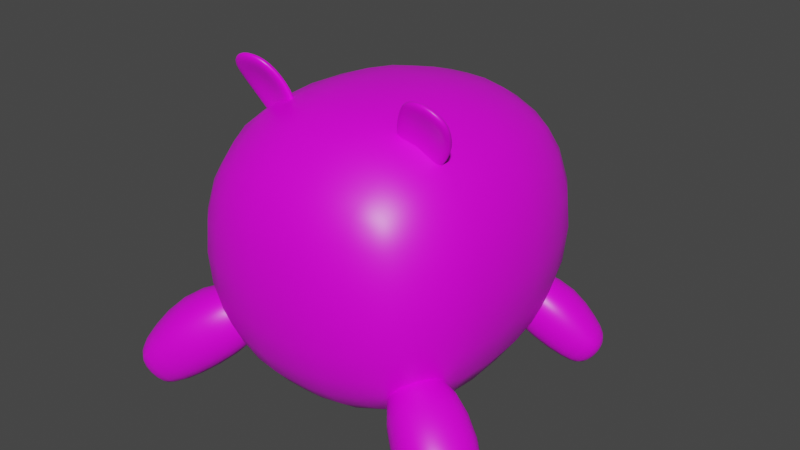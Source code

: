 # Source: Sloth_Plushie.blend  (saved by Blender 3.0.42; exported with 4.5.12 LTS)
import bpy
from mathutils import Matrix  # noqa: F401  (used for matrix-valued properties, if any)

bpy.ops.wm.read_factory_settings(use_empty=True)
scene = bpy.context.scene
scene.name = 'Scene'

# ---- collections
col_collection = bpy.data.collections.new('Collection'); scene.collection.children.link(col_collection)

# ---- images (referenced by path relative to the original .blend; pixels are not part of the script)
import os
ASSET_DIR = os.environ.get("B2B_ASSET_DIR", "")  # directory of the original .blend (textures are referenced by path, not embedded)
HERE = os.path.dirname(os.path.abspath(__file__))  # packed textures are extracted next to this script under _unpacked/

def load_image(name, relpath, width, height, colorspace="sRGB"):
    """Load a texture the original file referenced (path relative to the .blend, or extracted next to this script)."""
    p = next((c for c in (os.path.join(HERE, relpath), os.path.join(ASSET_DIR, relpath)) if relpath and os.path.exists(c)), "")
    if p:
        img = bpy.data.images.load(p, check_existing=True)
        img.name = name
    else:  # same state as the original file: an image datablock whose file is absent (Cycles renders it pink)
        img = bpy.data.images.new(name, width, height)
        img.source = "FILE"
        img.filepath = "//" + (relpath or name)
    img.colorspace_settings.name = colorspace
    return img
img_sloth_plushie_diffuse = load_image('Sloth Plushie Diffuse', 'Sloth Plushie Diffuse.png', 1024, 1024, 'sRGB')

# ---- materials (node trees are filled in below, after node groups)
mat_material = bpy.data.materials.new('Material')
mat_material.alpha_threshold = 0.0
mat_material.use_transparent_shadow = False
mat_material.line_color = (0.0, 0.0, 0.0, 1.0)

# ---- material node trees
mat_material.use_nodes = True; mat_material.node_tree.nodes.clear()
_N = mat_material.node_tree.nodes; _L = mat_material.node_tree.links
n0 = _N.new('ShaderNodeOutputMaterial'); n0.name = 'Material Output'; n0.location = (300, 300)
n1 = _N.new('ShaderNodeBsdfPrincipled'); n1.name = 'Principled BSDF'; n1.location = (10, 300)
n1.distribution = 'GGX'
n1.subsurface_method = 'RANDOM_WALK_SKIN'
n1.inputs[2].default_value = 0.4
n1.inputs[3].default_value = 1.45
n1.inputs[27].default_value = (0.0, 0.0, 0.0, 1.0)
n1.inputs[28].default_value = 1.0
n2 = _N.new('ShaderNodeTexImage'); n2.name = 'Image Texture'; n2.location = (-311, 147)
n2.image = img_sloth_plushie_diffuse
_L.new(n1.outputs[0], n0.inputs[0])
_L.new(n2.outputs[0], n1.inputs[0])
_L.new(n2.outputs[1], n1.inputs[4])
n0.is_active_output = True

# ---- world
world_world = bpy.data.worlds.new('World'); scene.world = world_world
world_world.use_nodes = True; world_world.node_tree.nodes.clear()
_N = world_world.node_tree.nodes; _L = world_world.node_tree.links
n0 = _N.new('ShaderNodeOutputWorld'); n0.name = 'World Output'; n0.location = (300, 300)
n1 = _N.new('ShaderNodeBackground'); n1.name = 'Background'; n1.location = (10, 300)
n1.inputs[0].default_value = (0.05088, 0.05088, 0.05088, 1.0)
_L.new(n1.outputs[0], n0.inputs[0])
n0.is_active_output = True
world_world.color = (0.05088, 0.05088, 0.05088)
world_world.use_sun_shadow = False
world_world.sun_shadow_jitter_overblur = 0.0

# ---- meshes
me_cube = bpy.data.meshes.new('Cube')
me_cube.from_pydata([(1.0, 1.427, 1.0), (1.0, 1.427, -1.0), (0.938, -1.021, 0.833), (0.938, -1.021, -0.833), (0.3495, 1.651, -1.165), (1.165, 1.636, 0.3495), (1.165, 1.636, -0.3495), (1.076, -1.158, 0.2912), (1.076, -1.158, -0.2912), (0.3962, -1.158, 0.9706), (1.165, 0.5027, 1.165), (1.165, -0.3485, 1.165), (0.0, 1.118, -1.327), (0.3962, -1.158, -0.9706), (0.0, 1.118, 1.327), (0.4035, 1.124, 1.327), (0.4035, 1.124, -1.327), (0.3495, 1.651, 1.165), (1.165, -0.3485, -1.165), (1.165, 0.5027, -1.165), (1.327, 1.11, 0.4035), (0.4178, 2.142, -0.4574), (1.327, 1.11, -0.4035), (0.4178, 2.142, 0.4574), (1.489, 0.5799, -0.4574), (1.489, -0.4178, -0.4574), (1.489, 0.5799, 0.4574), (1.489, -0.4178, 0.4574), (1.083, 0.9621, 1.083), (1.083, 0.9621, -1.083), (0.4574, 0.5908, -1.489), (0.4574, -0.4178, -1.489), (0.0, -0.802, -1.285), (0.0, -0.802, 1.285), (0.4103, -0.8016, 1.287), (0.4103, -0.8016, -1.287), (0.4178, -1.363, -0.4574), (1.306, -0.8016, 0.3912), (0.4178, -1.363, 0.4574), (1.306, -0.8016, -0.3912), (0.4574, 0.5908, 1.489), (0.4574, -0.4178, 1.489), (1.057, -0.6999, -1.022), (1.057, -0.6999, 1.022), (0.8952, -0.8518, -1.122), (1.135, -1.039, -0.683), (1.224, -0.4309, -1.122), (1.464, -0.6184, -0.683), (1.65, -1.267, -1.666), (1.819, -1.4, -1.355), (1.883, -0.9694, -1.666), (2.052, -1.102, -1.355), (1.003, -0.4933, -1.095), (0.8878, -0.6404, -1.095), (0.8456, -0.8854, -0.9124), (0.9294, -0.9509, -0.7588), (1.167, -0.8588, -0.583), (1.282, -0.7117, -0.583), (1.313, -0.4604, -0.7588), (1.229, -0.3949, -0.9124), (1.764, -0.8202, -1.591), (1.541, -0.5973, -1.383), (1.807, -0.8054, -0.8954), (1.98, -0.9892, -1.196), (2.037, -1.05, -1.474), (1.977, -1.004, -1.583), (1.732, -1.175, -1.709), (1.813, -1.071, -1.709), (2.011, -1.226, -1.347), (1.93, -1.33, -1.347), (1.765, -1.397, -1.474), (1.706, -1.351, -1.583), (1.175, -1.067, -1.382), (1.468, -1.2, -1.591), (1.684, -1.369, -1.195), (1.442, -1.275, -0.8936), (1.921, -1.139, -1.134), (1.813, -1.278, -1.134), (1.66, -0.9389, -0.7485), (1.524, -1.113, -0.7505), (1.307, -0.6622, -1.395), (1.172, -0.8373, -1.396), (1.64, -0.9182, -1.651), (1.531, -1.058, -1.651), (1.474, -1.309, -1.46), (1.134, -1.165, -1.182), (1.563, -1.378, -1.299), (1.241, -1.25, -0.9829), (1.921, -1.139, -1.634), (1.824, -1.263, -1.634), (1.998, -1.2, -1.492), (1.901, -1.324, -1.492), (1.617, -0.5474, -1.184), (1.866, -0.806, -1.462), (1.725, -0.6303, -0.985), (1.955, -0.8744, -1.301), (0.7795, -0.6074, -0.8166), (0.917, -0.4315, -0.8166), (0.8891, -0.6931, -0.6156), (1.027, -0.5172, -0.6156), (0.6294, 1.345, -1.209), (0.8752, 1.412, -0.8411), (0.5117, 1.777, -1.209), (0.7575, 1.844, -0.8411), (1.286, 1.643, -1.664), (1.46, 1.691, -1.404), (1.203, 1.949, -1.664), (1.377, 1.996, -1.404), (0.4426, 1.597, -1.186), (0.4837, 1.446, -1.186), (0.627, 1.295, -1.033), (0.713, 1.318, -0.9046), (0.7702, 1.524, -0.7573), (0.7291, 1.675, -0.7573), (0.5758, 1.821, -0.9046), (0.4899, 1.798, -1.033), (1.043, 1.944, -1.601), (0.7821, 1.906, -1.428), (1.055, 1.98, -1.019), (1.265, 2.004, -1.27), (1.334, 2.012, -1.504), (1.273, 1.995, -1.595), (1.265, 1.745, -1.701), (1.236, 1.851, -1.701), (1.439, 1.907, -1.397), (1.468, 1.8, -1.397), (1.431, 1.656, -1.504), (1.37, 1.639, -1.595), (0.9137, 1.425, -1.427), (1.15, 1.555, -1.601), (1.371, 1.615, -1.27), (1.187, 1.5, -1.017), (1.336, 1.89, -1.219), (1.375, 1.747, -1.218), (1.071, 1.815, -0.8959), (1.12, 1.636, -0.8976), (0.7082, 1.716, -1.438), (0.7581, 1.538, -1.438), (1.047, 1.812, -1.652), (1.086, 1.668, -1.652), (1.226, 1.505, -1.492), (0.9591, 1.349, -1.259), (1.317, 1.53, -1.357), (1.07, 1.378, -1.092), (1.336, 1.89, -1.638), (1.37, 1.762, -1.638), (1.415, 1.911, -1.519), (1.45, 1.784, -1.519), (0.7864, 1.982, -1.261), (1.085, 2.02, -1.493), (0.8961, 2.013, -1.094), (1.175, 2.045, -1.358), (0.4073, 1.39, -0.9529), (0.3581, 1.57, -0.9529), (0.5198, 1.42, -0.7846), (0.4706, 1.601, -0.7846), (0.0, 1.652, -1.165), (0.0, -1.158, 0.9706), (0.0, -1.158, -0.9706), (0.0, 1.652, 1.165), (0.0, 2.142, -0.4574), (0.0, 2.142, 0.4574), (0.0, 0.5844, -1.489), (0.0, -0.4178, -1.489), (0.0, -1.363, -0.4574), (0.0, -1.363, 0.4574), (0.0, 0.5844, 1.489), (0.0, -0.4178, 1.489), (-1.0, 1.427, 1.0), (-1.0, 1.427, -1.0), (-0.938, -1.021, 0.833), (-0.938, -1.021, -0.833), (-0.3495, 1.651, -1.165), (-1.165, 1.636, 0.3495), (-1.165, 1.636, -0.3495), (-1.076, -1.158, 0.2912), (-1.076, -1.158, -0.2912), (-0.3962, -1.158, 0.9706), (-1.165, 0.5027, 1.165), (-1.165, -0.3485, 1.165), (-0.3962, -1.158, -0.9706), (-0.4035, 1.124, 1.327), (-0.4035, 1.124, -1.327), (-0.3495, 1.651, 1.165), (-1.165, -0.3485, -1.165), (-1.165, 0.5027, -1.165), (-1.327, 1.11, 0.4035), (-0.4178, 2.142, -0.4574), (-1.327, 1.11, -0.4035), (-0.4178, 2.142, 0.4574), (-1.489, 0.5799, -0.4574), (-1.489, -0.4178, -0.4574), (-1.489, 0.5799, 0.4574), (-1.489, -0.4178, 0.4574), (-1.083, 0.9621, 1.083), (-1.083, 0.9621, -1.083), (-0.4574, 0.5908, -1.489), (-0.4574, -0.4178, -1.489), (-0.4103, -0.8016, 1.287), (-0.4103, -0.8016, -1.287), (-0.4178, -1.363, -0.4574), (-1.306, -0.8016, 0.3912), (-0.4178, -1.363, 0.4574), (-1.306, -0.8016, -0.3912), (-0.4574, 0.5908, 1.489), (-0.4574, -0.4178, 1.489), (-1.057, -0.6999, -1.022), (-1.057, -0.6999, 1.022), (-0.8952, -0.8518, -1.122), (-1.135, -1.039, -0.683), (-1.224, -0.4309, -1.122), (-1.464, -0.6184, -0.683), (-1.65, -1.267, -1.666), (-1.819, -1.4, -1.355), (-1.883, -0.9694, -1.666), (-2.052, -1.102, -1.355), (-1.003, -0.4933, -1.095), (-0.8878, -0.6404, -1.095), (-0.8456, -0.8854, -0.9124), (-0.9294, -0.9509, -0.7588), (-1.167, -0.8588, -0.583), (-1.282, -0.7117, -0.583), (-1.313, -0.4604, -0.7588), (-1.229, -0.3949, -0.9124), (-1.764, -0.8202, -1.591), (-1.541, -0.5973, -1.383), (-1.807, -0.8054, -0.8954), (-1.98, -0.9892, -1.196), (-2.037, -1.05, -1.474), (-1.977, -1.004, -1.583), (-1.732, -1.175, -1.709), (-1.813, -1.071, -1.709), (-2.011, -1.226, -1.347), (-1.93, -1.33, -1.347), (-1.765, -1.397, -1.474), (-1.706, -1.351, -1.583), (-1.175, -1.067, -1.382), (-1.468, -1.2, -1.591), (-1.684, -1.369, -1.195), (-1.442, -1.275, -0.8936), (-1.921, -1.139, -1.134), (-1.813, -1.278, -1.134), (-1.66, -0.9389, -0.7485), (-1.524, -1.113, -0.7505), (-1.307, -0.6622, -1.395), (-1.172, -0.8373, -1.396), (-1.64, -0.9182, -1.651), (-1.531, -1.058, -1.651), (-1.474, -1.309, -1.46), (-1.134, -1.165, -1.182), (-1.563, -1.378, -1.299), (-1.241, -1.25, -0.9829), (-1.921, -1.139, -1.634), (-1.824, -1.263, -1.634), (-1.998, -1.2, -1.492), (-1.901, -1.324, -1.492), (-1.617, -0.5474, -1.184), (-1.866, -0.806, -1.462), (-1.725, -0.6303, -0.985), (-1.955, -0.8744, -1.301), (-0.7795, -0.6074, -0.8166), (-0.917, -0.4315, -0.8166), (-0.8891, -0.6931, -0.6156), (-1.027, -0.5172, -0.6156), (-0.6294, 1.345, -1.209), (-0.8752, 1.412, -0.8411), (-0.5117, 1.777, -1.209), (-0.7575, 1.844, -0.8411), (-1.286, 1.643, -1.664), (-1.46, 1.691, -1.404), (-1.203, 1.949, -1.664), (-1.377, 1.996, -1.404), (-0.4426, 1.597, -1.186), (-0.4837, 1.446, -1.186), (-0.627, 1.295, -1.033), (-0.713, 1.318, -0.9046), (-0.7702, 1.524, -0.7573), (-0.7291, 1.675, -0.7573), (-0.5758, 1.821, -0.9046), (-0.4899, 1.798, -1.033), (-1.043, 1.944, -1.601), (-0.7821, 1.906, -1.428), (-1.055, 1.98, -1.019), (-1.265, 2.004, -1.27), (-1.334, 2.012, -1.504), (-1.273, 1.995, -1.595), (-1.265, 1.745, -1.701), (-1.236, 1.851, -1.701), (-1.439, 1.907, -1.397), (-1.468, 1.8, -1.397), (-1.431, 1.656, -1.504), (-1.37, 1.639, -1.595), (-0.9137, 1.425, -1.427), (-1.15, 1.555, -1.601), (-1.371, 1.615, -1.27), (-1.187, 1.5, -1.017), (-1.336, 1.89, -1.219), (-1.375, 1.747, -1.218), (-1.071, 1.815, -0.8959), (-1.12, 1.636, -0.8976), (-0.7082, 1.716, -1.438), (-0.7581, 1.538, -1.438), (-1.047, 1.812, -1.652), (-1.086, 1.668, -1.652), (-1.226, 1.505, -1.492), (-0.9591, 1.349, -1.259), (-1.317, 1.53, -1.357), (-1.07, 1.378, -1.092), (-1.336, 1.89, -1.638), (-1.37, 1.762, -1.638), (-1.415, 1.911, -1.519), (-1.45, 1.784, -1.519), (-0.7864, 1.982, -1.261), (-1.085, 2.02, -1.493), (-0.8961, 2.013, -1.094), (-1.175, 2.045, -1.358), (-0.4073, 1.39, -0.9529), (-0.3581, 1.57, -0.9529), (-0.5198, 1.42, -0.7846), (-0.4706, 1.601, -0.7846), (0.6219, -0.3792, 1.209), (0.801, -0.5305, 1.635), (0.6219, -0.2946, 1.243), (0.801, -0.4564, 1.664), (0.9508, -0.3322, 1.125), (1.13, -0.505, 1.543), (0.9508, -0.2547, 1.157), (1.13, -0.426, 1.575), (0.5864, -0.3105, 1.209), (0.5738, -0.3336, 1.19), (0.5864, -0.3591, 1.19), (0.6446, -0.4019, 1.327), (0.684, -0.4328, 1.445), (0.7375, -0.4786, 1.549), (0.7912, -0.5353, 1.675), (0.7877, -0.5204, 1.695), (0.7912, -0.4923, 1.692), (0.7375, -0.4075, 1.578), (0.684, -0.3633, 1.473), (0.6446, -0.3243, 1.359), (0.8592, -0.2506, 1.148), (0.7688, -0.2525, 1.162), (0.688, -0.269, 1.194), (0.8929, -0.4601, 1.673), (0.9827, -0.4528, 1.661), (1.064, -0.4427, 1.627), (1.112, -0.371, 1.476), (1.074, -0.3214, 1.369), (1.019, -0.2806, 1.26), (0.9609, -0.3076, 1.094), (0.964, -0.2821, 1.09), (0.9609, -0.2629, 1.112), (1.166, -0.4591, 1.589), (1.178, -0.4873, 1.587), (1.166, -0.505, 1.571), (1.112, -0.4457, 1.447), (1.074, -0.39, 1.341), (1.019, -0.3524, 1.231), (0.688, -0.3629, 1.156), (0.7688, -0.3485, 1.123), (0.8592, -0.3375, 1.114), (1.064, -0.529, 1.592), (0.9827, -0.5408, 1.626), (0.8929, -0.5411, 1.641), (1.106, -0.4896, 1.661), (1.121, -0.5245, 1.666), (1.106, -0.5418, 1.641), (1.01, -0.5089, 1.713), (1.021, -0.5485, 1.724), (1.01, -0.5639, 1.691), (0.8953, -0.5078, 1.719), (0.8962, -0.5431, 1.728), (0.8953, -0.5579, 1.699), (0.6355, -0.2774, 1.121), (0.6185, -0.3024, 1.088), (0.6355, -0.3368, 1.097), (0.7269, -0.2537, 1.065), (0.6975, -0.2721, 1.0), (0.7269, -0.3173, 1.039), (0.8461, -0.2516, 1.066), (0.8428, -0.2733, 1.03), (0.8461, -0.3071, 1.044), (0.9216, -0.3496, 1.232), (0.8187, -0.3575, 1.25), (0.7233, -0.3776, 1.283), (0.9854, -0.3865, 1.374), (0.8815, -0.3882, 1.406), (0.7769, -0.409, 1.43), (1.036, -0.4616, 1.499), (0.9408, -0.4701, 1.537), (0.8378, -0.4768, 1.554), (1.049, -0.2855, 1.219), (1.059, -0.3041, 1.197), (1.049, -0.3297, 1.201), (1.126, -0.3336, 1.352), (1.144, -0.355, 1.338), (1.126, -0.3776, 1.334), (1.164, -0.3989, 1.484), (1.181, -0.4266, 1.48), (1.164, -0.4456, 1.466), (0.7233, -0.2996, 1.314), (0.8187, -0.2803, 1.281), (0.9216, -0.2783, 1.261), (0.7769, -0.3479, 1.454), (0.8815, -0.3302, 1.429), (0.9854, -0.3255, 1.399), (0.8378, -0.407, 1.582), (0.9408, -0.3949, 1.567), (1.036, -0.386, 1.529), (0.5958, -0.3886, 1.318), (0.5785, -0.365, 1.322), (0.5958, -0.3411, 1.337), (0.6364, -0.4303, 1.465), (0.6194, -0.4113, 1.478), (0.6364, -0.3862, 1.482), (0.7103, -0.4851, 1.59), (0.7005, -0.4697, 1.611), (0.7103, -0.4412, 1.608), (-0.6219, -0.3792, 1.209), (-0.801, -0.5305, 1.635), (-0.6219, -0.2946, 1.243), (-0.801, -0.4564, 1.664), (-0.9508, -0.3322, 1.125), (-1.13, -0.505, 1.543), (-0.9508, -0.2547, 1.157), (-1.13, -0.426, 1.575), (-0.5864, -0.3105, 1.209), (-0.5738, -0.3336, 1.19), (-0.5864, -0.3591, 1.19), (-0.6446, -0.4019, 1.327), (-0.684, -0.4328, 1.445), (-0.7375, -0.4786, 1.549), (-0.7912, -0.5353, 1.675), (-0.7877, -0.5204, 1.695), (-0.7912, -0.4923, 1.692), (-0.7375, -0.4075, 1.578), (-0.684, -0.3633, 1.473), (-0.6446, -0.3243, 1.359), (-0.8592, -0.2506, 1.148), (-0.7688, -0.2525, 1.162), (-0.688, -0.269, 1.194), (-0.8929, -0.4601, 1.673), (-0.9827, -0.4528, 1.661), (-1.064, -0.4427, 1.627), (-1.112, -0.371, 1.476), (-1.074, -0.3214, 1.369), (-1.019, -0.2806, 1.26), (-0.9609, -0.3076, 1.094), (-0.964, -0.2821, 1.09), (-0.9609, -0.2629, 1.112), (-1.166, -0.4591, 1.589), (-1.178, -0.4873, 1.587), (-1.166, -0.505, 1.571), (-1.112, -0.4457, 1.447), (-1.074, -0.39, 1.341), (-1.019, -0.3524, 1.231), (-0.688, -0.3629, 1.156), (-0.7688, -0.3485, 1.123), (-0.8592, -0.3375, 1.114), (-1.064, -0.529, 1.592), (-0.9827, -0.5408, 1.626), (-0.8929, -0.5411, 1.641), (-1.106, -0.4896, 1.661), (-1.121, -0.5245, 1.666), (-1.106, -0.5418, 1.641), (-1.01, -0.5089, 1.713), (-1.021, -0.5485, 1.724), (-1.01, -0.5639, 1.691), (-0.8953, -0.5078, 1.719), (-0.8962, -0.5431, 1.728), (-0.8953, -0.5579, 1.699), (-0.6355, -0.2774, 1.121), (-0.6185, -0.3024, 1.088), (-0.6355, -0.3368, 1.097), (-0.7269, -0.2537, 1.065), (-0.6975, -0.2721, 1.0), (-0.7269, -0.3173, 1.039), (-0.8461, -0.2516, 1.066), (-0.8428, -0.2733, 1.03), (-0.8461, -0.3071, 1.044), (-0.9216, -0.3496, 1.232), (-0.8187, -0.3575, 1.25), (-0.7233, -0.3776, 1.283), (-0.9854, -0.3865, 1.374), (-0.8815, -0.3882, 1.406), (-0.7769, -0.409, 1.43), (-1.036, -0.4616, 1.499), (-0.9408, -0.4701, 1.537), (-0.8378, -0.4768, 1.554), (-1.049, -0.2855, 1.219), (-1.059, -0.3041, 1.197), (-1.049, -0.3297, 1.201), (-1.126, -0.3336, 1.352), (-1.144, -0.355, 1.338), (-1.126, -0.3776, 1.334), (-1.164, -0.3989, 1.484), (-1.181, -0.4266, 1.48), (-1.164, -0.4456, 1.466), (-0.7233, -0.2996, 1.314), (-0.8187, -0.2803, 1.281), (-0.9216, -0.2783, 1.261), (-0.7769, -0.3479, 1.454), (-0.8815, -0.3302, 1.429), (-0.9854, -0.3255, 1.399), (-0.8378, -0.407, 1.582), (-0.9408, -0.3949, 1.567), (-1.036, -0.386, 1.529), (-0.5958, -0.3886, 1.318), (-0.5785, -0.365, 1.322), (-0.5958, -0.3411, 1.337), (-0.6364, -0.4303, 1.465), (-0.6194, -0.4113, 1.478), (-0.6364, -0.3862, 1.482), (-0.7103, -0.4851, 1.59), (-0.7005, -0.4697, 1.611), (-0.7103, -0.4412, 1.608)], [], [(35, 42, 3, 13), (37, 43, 2, 7), (23, 17, 0, 5), (4, 21, 6, 1), (21, 23, 5, 6), (156, 160, 21, 4), (1, 6, 22, 29), (160, 161, 23, 21), (161, 159, 17, 23), (42, 39, 8, 3), (39, 37, 7, 8), (29, 22, 24, 19), (19, 24, 25, 18), (22, 20, 26, 24), (24, 26, 27, 25), (20, 28, 10, 26), (26, 10, 11, 27), (32, 35, 13, 158), (12, 16, 30, 162), (162, 30, 31, 163), (16, 29, 19, 30), (30, 19, 18, 31), (163, 31, 35, 32), (17, 159, 14, 15), (3, 8, 36, 13), (4, 1, 29, 16), (8, 7, 38, 36), (11, 41, 34, 43), (7, 2, 9, 38), (6, 5, 20, 22), (43, 34, 9, 2), (5, 0, 28, 20), (28, 15, 40, 10), (10, 40, 41, 11), (27, 11, 43, 37), (41, 167, 33, 34), (0, 17, 15, 28), (99, 57, 47, 58), (95, 63, 51, 64), (91, 69, 49, 70), (87, 75, 45, 55), (83, 66, 48, 73), (79, 56, 45, 75), (69, 77, 74, 49), (77, 79, 75, 74), (51, 63, 76, 68), (68, 76, 77, 69), (63, 62, 78, 76), (76, 78, 79, 77), (62, 47, 57, 78), (78, 57, 56, 79), (53, 81, 72, 44), (81, 83, 73, 72), (46, 61, 80, 52), (52, 80, 81, 53), (61, 60, 82, 80), (80, 82, 83, 81), (60, 50, 67, 82), (82, 67, 66, 83), (72, 85, 54, 44), (85, 87, 55, 54), (48, 71, 84, 73), (73, 84, 85, 72), (71, 70, 86, 84), (84, 86, 87, 85), (70, 49, 74, 86), (86, 74, 75, 87), (66, 89, 71, 48), (89, 91, 70, 71), (50, 65, 88, 67), (67, 88, 89, 66), (65, 64, 90, 88), (88, 90, 91, 89), (64, 51, 68, 90), (90, 68, 69, 91), (60, 93, 65, 50), (93, 95, 64, 65), (46, 59, 92, 61), (61, 92, 93, 60), (59, 58, 94, 92), (92, 94, 95, 93), (58, 47, 62, 94), (94, 62, 63, 95), (52, 97, 59, 46), (97, 99, 58, 59), (44, 54, 96, 53), (53, 96, 97, 52), (54, 55, 98, 96), (96, 98, 99, 97), (55, 45, 56, 98), (98, 56, 57, 99), (155, 113, 103, 114), (151, 119, 107, 120), (147, 125, 105, 126), (143, 131, 101, 111), (139, 122, 104, 129), (135, 112, 101, 131), (125, 133, 130, 105), (133, 135, 131, 130), (107, 119, 132, 124), (124, 132, 133, 125), (119, 118, 134, 132), (132, 134, 135, 133), (118, 103, 113, 134), (134, 113, 112, 135), (109, 137, 128, 100), (137, 139, 129, 128), (102, 117, 136, 108), (108, 136, 137, 109), (117, 116, 138, 136), (136, 138, 139, 137), (116, 106, 123, 138), (138, 123, 122, 139), (128, 141, 110, 100), (141, 143, 111, 110), (104, 127, 140, 129), (129, 140, 141, 128), (127, 126, 142, 140), (140, 142, 143, 141), (126, 105, 130, 142), (142, 130, 131, 143), (122, 145, 127, 104), (145, 147, 126, 127), (106, 121, 144, 123), (123, 144, 145, 122), (121, 120, 146, 144), (144, 146, 147, 145), (120, 107, 124, 146), (146, 124, 125, 147), (116, 149, 121, 106), (149, 151, 120, 121), (102, 115, 148, 117), (117, 148, 149, 116), (115, 114, 150, 148), (148, 150, 151, 149), (114, 103, 118, 150), (150, 118, 119, 151), (108, 153, 115, 102), (153, 155, 114, 115), (100, 110, 152, 109), (109, 152, 153, 108), (110, 111, 154, 152), (152, 154, 155, 153), (111, 101, 112, 154), (154, 112, 113, 155), (40, 166, 167, 41), (15, 14, 166, 40), (34, 33, 157, 9), (38, 9, 157, 165), (36, 38, 165, 164), (13, 36, 164, 158), (25, 27, 37, 39), (156, 4, 16, 12), (31, 18, 42, 35), (18, 25, 39, 42), (199, 180, 171, 206), (201, 175, 170, 207), (189, 173, 168, 183), (172, 169, 174, 187), (187, 174, 173, 189), (156, 172, 187, 160), (169, 195, 188, 174), (160, 187, 189, 161), (161, 189, 183, 159), (206, 171, 176, 203), (203, 176, 175, 201), (195, 185, 190, 188), (185, 184, 191, 190), (188, 190, 192, 186), (190, 191, 193, 192), (186, 192, 178, 194), (192, 193, 179, 178), (32, 158, 180, 199), (12, 162, 196, 182), (162, 163, 197, 196), (182, 196, 185, 195), (196, 197, 184, 185), (163, 32, 199, 197), (183, 181, 14, 159), (171, 180, 200, 176), (172, 182, 195, 169), (176, 200, 202, 175), (179, 207, 198, 205), (175, 202, 177, 170), (174, 188, 186, 173), (207, 170, 177, 198), (173, 186, 194, 168), (194, 178, 204, 181), (178, 179, 205, 204), (193, 201, 207, 179), (205, 198, 33, 167), (168, 194, 181, 183), (263, 222, 211, 221), (259, 228, 215, 227), (255, 234, 213, 233), (251, 219, 209, 239), (247, 237, 212, 230), (243, 239, 209, 220), (233, 213, 238, 241), (241, 238, 239, 243), (215, 232, 240, 227), (232, 233, 241, 240), (227, 240, 242, 226), (240, 241, 243, 242), (226, 242, 221, 211), (242, 243, 220, 221), (217, 208, 236, 245), (245, 236, 237, 247), (210, 216, 244, 225), (216, 217, 245, 244), (225, 244, 246, 224), (244, 245, 247, 246), (224, 246, 231, 214), (246, 247, 230, 231), (236, 208, 218, 249), (249, 218, 219, 251), (212, 237, 248, 235), (237, 236, 249, 248), (235, 248, 250, 234), (248, 249, 251, 250), (234, 250, 238, 213), (250, 251, 239, 238), (230, 212, 235, 253), (253, 235, 234, 255), (214, 231, 252, 229), (231, 230, 253, 252), (229, 252, 254, 228), (252, 253, 255, 254), (228, 254, 232, 215), (254, 255, 233, 232), (224, 214, 229, 257), (257, 229, 228, 259), (210, 225, 256, 223), (225, 224, 257, 256), (223, 256, 258, 222), (256, 257, 259, 258), (222, 258, 226, 211), (258, 259, 227, 226), (216, 210, 223, 261), (261, 223, 222, 263), (208, 217, 260, 218), (217, 216, 261, 260), (218, 260, 262, 219), (260, 261, 263, 262), (219, 262, 220, 209), (262, 263, 221, 220), (319, 278, 267, 277), (315, 284, 271, 283), (311, 290, 269, 289), (307, 275, 265, 295), (303, 293, 268, 286), (299, 295, 265, 276), (289, 269, 294, 297), (297, 294, 295, 299), (271, 288, 296, 283), (288, 289, 297, 296), (283, 296, 298, 282), (296, 297, 299, 298), (282, 298, 277, 267), (298, 299, 276, 277), (273, 264, 292, 301), (301, 292, 293, 303), (266, 272, 300, 281), (272, 273, 301, 300), (281, 300, 302, 280), (300, 301, 303, 302), (280, 302, 287, 270), (302, 303, 286, 287), (292, 264, 274, 305), (305, 274, 275, 307), (268, 293, 304, 291), (293, 292, 305, 304), (291, 304, 306, 290), (304, 305, 307, 306), (290, 306, 294, 269), (306, 307, 295, 294), (286, 268, 291, 309), (309, 291, 290, 311), (270, 287, 308, 285), (287, 286, 309, 308), (285, 308, 310, 284), (308, 309, 311, 310), (284, 310, 288, 271), (310, 311, 289, 288), (280, 270, 285, 313), (313, 285, 284, 315), (266, 281, 312, 279), (281, 280, 313, 312), (279, 312, 314, 278), (312, 313, 315, 314), (278, 314, 282, 267), (314, 315, 283, 282), (272, 266, 279, 317), (317, 279, 278, 319), (264, 273, 316, 274), (273, 272, 317, 316), (274, 316, 318, 275), (316, 317, 319, 318), (275, 318, 276, 265), (318, 319, 277, 276), (204, 205, 167, 166), (181, 204, 166, 14), (198, 177, 157, 33), (202, 165, 157, 177), (200, 164, 165, 202), (180, 158, 164, 200), (191, 203, 201, 193), (156, 12, 182, 172), (197, 199, 206, 184), (184, 206, 203, 191), (417, 336, 323, 337), (408, 345, 327, 346), (399, 354, 325, 355), (390, 363, 321, 333), (381, 349, 324, 360), (372, 334, 321, 363), (354, 366, 361, 325), (366, 369, 362, 361), (369, 372, 363, 362), (327, 345, 364, 352), (352, 364, 365, 353), (353, 365, 366, 354), (345, 344, 367, 364), (364, 367, 368, 365), (365, 368, 369, 366), (344, 343, 370, 367), (367, 370, 371, 368), (368, 371, 372, 369), (343, 323, 336, 370), (370, 336, 335, 371), (371, 335, 334, 372), (330, 375, 358, 320), (375, 378, 359, 358), (378, 381, 360, 359), (322, 342, 373, 328), (328, 373, 374, 329), (329, 374, 375, 330), (342, 341, 376, 373), (373, 376, 377, 374), (374, 377, 378, 375), (341, 340, 379, 376), (376, 379, 380, 377), (377, 380, 381, 378), (340, 326, 351, 379), (379, 351, 350, 380), (380, 350, 349, 381), (358, 384, 331, 320), (384, 387, 332, 331), (387, 390, 333, 332), (324, 357, 382, 360), (360, 382, 383, 359), (359, 383, 384, 358), (357, 356, 385, 382), (382, 385, 386, 383), (383, 386, 387, 384), (356, 355, 388, 385), (385, 388, 389, 386), (386, 389, 390, 387), (355, 325, 361, 388), (388, 361, 362, 389), (389, 362, 363, 390), (349, 393, 357, 324), (393, 396, 356, 357), (396, 399, 355, 356), (326, 348, 391, 351), (351, 391, 392, 350), (350, 392, 393, 349), (348, 347, 394, 391), (391, 394, 395, 392), (392, 395, 396, 393), (347, 346, 397, 394), (394, 397, 398, 395), (395, 398, 399, 396), (346, 327, 352, 397), (397, 352, 353, 398), (398, 353, 354, 399), (340, 402, 348, 326), (402, 405, 347, 348), (405, 408, 346, 347), (322, 339, 400, 342), (342, 400, 401, 341), (341, 401, 402, 340), (339, 338, 403, 400), (400, 403, 404, 401), (401, 404, 405, 402), (338, 337, 406, 403), (403, 406, 407, 404), (404, 407, 408, 405), (337, 323, 343, 406), (406, 343, 344, 407), (407, 344, 345, 408), (328, 411, 339, 322), (411, 414, 338, 339), (414, 417, 337, 338), (320, 331, 409, 330), (330, 409, 410, 329), (329, 410, 411, 328), (331, 332, 412, 409), (409, 412, 413, 410), (410, 413, 414, 411), (332, 333, 415, 412), (412, 415, 416, 413), (413, 416, 417, 414), (333, 321, 334, 415), (415, 334, 335, 416), (416, 335, 336, 417), (515, 435, 421, 434), (506, 444, 425, 443), (497, 453, 423, 452), (488, 431, 419, 461), (479, 458, 422, 447), (470, 461, 419, 432), (452, 423, 459, 464), (464, 459, 460, 467), (467, 460, 461, 470), (425, 450, 462, 443), (450, 451, 463, 462), (451, 452, 464, 463), (443, 462, 465, 442), (462, 463, 466, 465), (463, 464, 467, 466), (442, 465, 468, 441), (465, 466, 469, 468), (466, 467, 470, 469), (441, 468, 434, 421), (468, 469, 433, 434), (469, 470, 432, 433), (428, 418, 456, 473), (473, 456, 457, 476), (476, 457, 458, 479), (420, 426, 471, 440), (426, 427, 472, 471), (427, 428, 473, 472), (440, 471, 474, 439), (471, 472, 475, 474), (472, 473, 476, 475), (439, 474, 477, 438), (474, 475, 478, 477), (475, 476, 479, 478), (438, 477, 449, 424), (477, 478, 448, 449), (478, 479, 447, 448), (456, 418, 429, 482), (482, 429, 430, 485), (485, 430, 431, 488), (422, 458, 480, 455), (458, 457, 481, 480), (457, 456, 482, 481), (455, 480, 483, 454), (480, 481, 484, 483), (481, 482, 485, 484), (454, 483, 486, 453), (483, 484, 487, 486), (484, 485, 488, 487), (453, 486, 459, 423), (486, 487, 460, 459), (487, 488, 461, 460), (447, 422, 455, 491), (491, 455, 454, 494), (494, 454, 453, 497), (424, 449, 489, 446), (449, 448, 490, 489), (448, 447, 491, 490), (446, 489, 492, 445), (489, 490, 493, 492), (490, 491, 494, 493), (445, 492, 495, 444), (492, 493, 496, 495), (493, 494, 497, 496), (444, 495, 450, 425), (495, 496, 451, 450), (496, 497, 452, 451), (438, 424, 446, 500), (500, 446, 445, 503), (503, 445, 444, 506), (420, 440, 498, 437), (440, 439, 499, 498), (439, 438, 500, 499), (437, 498, 501, 436), (498, 499, 502, 501), (499, 500, 503, 502), (436, 501, 504, 435), (501, 502, 505, 504), (502, 503, 506, 505), (435, 504, 441, 421), (504, 505, 442, 441), (505, 506, 443, 442), (426, 420, 437, 509), (509, 437, 436, 512), (512, 436, 435, 515), (418, 428, 507, 429), (428, 427, 508, 507), (427, 426, 509, 508), (429, 507, 510, 430), (507, 508, 511, 510), (508, 509, 512, 511), (430, 510, 513, 431), (510, 511, 514, 513), (511, 512, 515, 514), (431, 513, 432, 419), (513, 514, 433, 432), (514, 515, 434, 433)])
me_cube.polygons.foreach_set('use_smooth', [True] * 502)
_uv = me_cube.uv_layers.new(name='UVMap')
_uv.uv.foreach_set('vector', [0.1016, 0.4873, 0.01855, 0.501, 0.0332, 0.459, 0.1035, 0.4414, 0.1045, 0.0498, 0.02344, 0.06348, 0.04883, 0.02246, 0.1182, 0.003906, 0.4102, 0.5459, 0.4189, 0.6562, 0.335, 0.6514, 0.3135, 0.5645, 0.3057, 0.3701, 0.2139, 0.4326, 0.1992, 0.3652, 0.2842, 0.3389, 0.4102, 0.4414, 0.4102, 0.5459, 0.3135, 0.5645, 0.3135, 0.4854, 0.1553, 0.8047, 0.1553, 0.8682, 0.1006, 0.8682, 0.1094, 0.8047, 0.2842, 0.3389, 0.1992, 0.3652, 0.2061, 0.2969, 0.2949, 0.2793, 0.4648, 0.4414, 0.4648, 0.5459, 0.4102, 0.5459, 0.4102, 0.4414, 0.4648, 0.5459, 0.4648, 0.6562, 0.4189, 0.6562, 0.4102, 0.5459, 0.2881, 0.06445, 0.2061, 0.0498, 0.1934, 0.004883, 0.2637, 0.02344, 0.2061, 0.0498, 0.1045, 0.0498, 0.1182, 0.003906, 0.1934, 0.004883, 0.2949, 0.2793, 0.2061, 0.2969, 0.2139, 0.2285, 0.3057, 0.2197, 0.3057, 0.2197, 0.2139, 0.2285, 0.2139, 0.09961, 0.3057, 0.1094, 0.2061, 0.2969, 0.1025, 0.2969, 0.09473, 0.2275, 0.2139, 0.2285, 0.2139, 0.2285, 0.09473, 0.2275, 0.0957, 0.09863, 0.2139, 0.09961, 0.1025, 0.2969, 0.01465, 0.2773, 0.003906, 0.2178, 0.09473, 0.2275, 0.09473, 0.2275, 0.003906, 0.2178, 0.004883, 0.1084, 0.0957, 0.09863, 0.1553, 0.4873, 0.1016, 0.4873, 0.1035, 0.4414, 0.1553, 0.4414, 0.1553, 0.7354, 0.1025, 0.7363, 0.0957, 0.667, 0.1553, 0.666, 0.1553, 0.666, 0.0957, 0.667, 0.0957, 0.5371, 0.1553, 0.5371, 0.1025, 0.7363, 0.01465, 0.7158, 0.003906, 0.6562, 0.0957, 0.667, 0.0957, 0.667, 0.003906, 0.6562, 0.003906, 0.5459, 0.0957, 0.5371, 0.1553, 0.5371, 0.0957, 0.5371, 0.1016, 0.4873, 0.1553, 0.4873, 0.4189, 0.6562, 0.4648, 0.6562, 0.4648, 0.707, 0.4121, 0.707, 0.8955, 0.4639, 0.9131, 0.5244, 0.8281, 0.4951, 0.8252, 0.4414, 0.1094, 0.8047, 0.02539, 0.7754, 0.01465, 0.7158, 0.1025, 0.7363, 0.9131, 0.5244, 0.9131, 0.5957, 0.8281, 0.6064, 0.8281, 0.4951, 0.9248, 0.7363, 0.833, 0.7734, 0.8271, 0.7324, 0.9111, 0.7041, 0.9131, 0.5957, 0.8955, 0.667, 0.8252, 0.6777, 0.8281, 0.6064, 0.1992, 0.3652, 0.1094, 0.3652, 0.1025, 0.2969, 0.2061, 0.2969, 0.9111, 0.7041, 0.8271, 0.7324, 0.8252, 0.6777, 0.8955, 0.667, 0.1094, 0.3652, 0.02539, 0.3379, 0.01465, 0.2773, 0.1025, 0.2969, 0.3242, 0.6895, 0.4121, 0.707, 0.4053, 0.7578, 0.3135, 0.7266, 0.3135, 0.7266, 0.4053, 0.7578, 0.4053, 0.8203, 0.3135, 0.7793, 0.0957, 0.09863, 0.004883, 0.1084, 0.02344, 0.06348, 0.1045, 0.0498, 0.833, 0.7734, 0.7744, 0.7734, 0.7744, 0.7314, 0.8271, 0.7324, 0.335, 0.6514, 0.4189, 0.6562, 0.4121, 0.707, 0.3242, 0.6895, 0.7646, 0.2949, 0.7383, 0.2695, 0.7451, 0.2412, 0.7695, 0.2529, 0.9434, 0.05957, 0.9629, 0.05566, 0.9639, 0.08105, 0.9502, 0.09082, 0.6826, 0.1914, 0.667, 0.1826, 0.6797, 0.1748, 0.6953, 0.1787, 0.6924, 0.08398, 0.667, 0.09668, 0.668, 0.04297, 0.6895, 0.02734, 0.7568, 0.8281, 0.7529, 0.7979, 0.7686, 0.7988, 0.7764, 0.8223, 0.6416, 0.08789, 0.6504, 0.0332, 0.668, 0.04297, 0.667, 0.09668, 0.667, 0.1826, 0.6562, 0.1523, 0.6768, 0.1475, 0.6797, 0.1748, 0.6562, 0.1523, 0.6416, 0.08789, 0.667, 0.09668, 0.6768, 0.1475, 0.9639, 0.08105, 0.9629, 0.05566, 0.9834, 0.06055, 0.9775, 0.08887, 0.6572, 0.1865, 0.6426, 0.1582, 0.6562, 0.1523, 0.667, 0.1826, 0.9629, 0.05566, 0.9639, 0.01074, 0.9883, 0.003906, 0.9834, 0.06055, 0.6426, 0.1582, 0.625, 0.0957, 0.6416, 0.08789, 0.6562, 0.1523, 0.7412, 0.1953, 0.7451, 0.2412, 0.7383, 0.2695, 0.7246, 0.2227, 0.625, 0.0957, 0.6357, 0.04004, 0.6504, 0.0332, 0.6416, 0.08789, 0.7666, 0.9268, 0.7637, 0.8818, 0.7861, 0.8633, 0.7871, 0.9092, 0.7637, 0.8818, 0.7568, 0.8281, 0.7764, 0.8223, 0.7861, 0.8633, 0.7178, 0.9092, 0.71, 0.8643, 0.7354, 0.8828, 0.7422, 0.9268, 0.7422, 0.9268, 0.7354, 0.8828, 0.7637, 0.8818, 0.7666, 0.9268, 0.71, 0.8643, 0.7139, 0.8232, 0.7344, 0.8281, 0.7354, 0.8828, 0.7354, 0.8828, 0.7344, 0.8281, 0.7568, 0.8281, 0.7637, 0.8818, 0.7139, 0.8232, 0.7197, 0.7988, 0.7363, 0.7979, 0.7344, 0.8281, 0.7344, 0.8281, 0.7363, 0.7979, 0.7529, 0.7979, 0.7568, 0.8281, 0.4492, 0.9375, 0.4209, 0.9326, 0.4131, 0.8838, 0.4375, 0.8955, 0.7168, 0.08789, 0.6924, 0.08398, 0.6895, 0.02734, 0.709, 0.03027, 0.7686, 0.7988, 0.7725, 0.7861, 0.7871, 0.8135, 0.7764, 0.8223, 0.4619, 0.9668, 0.4404, 0.9688, 0.4209, 0.9326, 0.4492, 0.9375, 0.709, 0.1807, 0.6953, 0.1787, 0.6963, 0.1445, 0.7168, 0.1475, 0.7168, 0.1475, 0.6963, 0.1445, 0.6924, 0.08398, 0.7168, 0.08789, 0.6953, 0.1787, 0.6797, 0.1748, 0.6768, 0.1475, 0.6963, 0.1445, 0.6963, 0.1445, 0.6768, 0.1475, 0.667, 0.09668, 0.6924, 0.08398, 0.7529, 0.7979, 0.7549, 0.7812, 0.7725, 0.7861, 0.7686, 0.7988, 0.7002, 0.1934, 0.6826, 0.1914, 0.6953, 0.1787, 0.709, 0.1807, 0.7197, 0.7988, 0.7158, 0.7871, 0.7344, 0.7822, 0.7363, 0.7979, 0.7363, 0.7979, 0.7344, 0.7822, 0.7549, 0.7812, 0.7529, 0.7979, 0.9365, 0.09863, 0.9502, 0.09082, 0.9648, 0.1035, 0.9473, 0.1143, 0.9473, 0.1143, 0.9648, 0.1035, 0.9775, 0.1123, 0.9609, 0.123, 0.9502, 0.09082, 0.9639, 0.08105, 0.9775, 0.08887, 0.9648, 0.1035, 0.9648, 0.1035, 0.9775, 0.08887, 0.9883, 0.09668, 0.9775, 0.1123, 0.916, 0.08594, 0.9238, 0.07129, 0.9365, 0.09863, 0.9268, 0.1055, 0.9238, 0.07129, 0.9434, 0.05957, 0.9502, 0.09082, 0.9365, 0.09863, 0.8135, 0.249, 0.7939, 0.2559, 0.7959, 0.2012, 0.8174, 0.2031, 0.8174, 0.2031, 0.7959, 0.2012, 0.7988, 0.166, 0.8164, 0.1729, 0.7939, 0.2559, 0.7695, 0.2529, 0.7646, 0.1982, 0.7959, 0.2012, 0.915, 0.02344, 0.9385, 0.007812, 0.9434, 0.05957, 0.9238, 0.07129, 0.7695, 0.2529, 0.7451, 0.2412, 0.7412, 0.1953, 0.7646, 0.1982, 0.9385, 0.007812, 0.9639, 0.01074, 0.9629, 0.05566, 0.9434, 0.05957, 0.8174, 0.2783, 0.7959, 0.2979, 0.7939, 0.2559, 0.8135, 0.249, 0.7959, 0.2979, 0.7646, 0.2949, 0.7695, 0.2529, 0.7939, 0.2559, 0.4375, 0.8955, 0.4131, 0.8838, 0.4238, 0.8477, 0.4512, 0.8721, 0.4512, 0.8721, 0.4238, 0.8477, 0.4375, 0.8291, 0.4619, 0.8564, 0.4131, 0.8838, 0.3926, 0.8789, 0.3965, 0.8408, 0.4238, 0.8477, 0.792, 0.3184, 0.7607, 0.3154, 0.7646, 0.2949, 0.7959, 0.2979, 0.6895, 0.02734, 0.668, 0.04297, 0.6504, 0.0332, 0.6719, 0.003906, 0.7607, 0.3154, 0.7344, 0.2871, 0.7383, 0.2695, 0.7646, 0.2949, 0.8848, 0.1592, 0.8584, 0.1387, 0.8672, 0.1201, 0.8896, 0.1299, 0.8662, 0.03125, 0.8496, 0.03418, 0.8467, 0.01367, 0.8584, 0.006836, 0.2373, 0.8965, 0.2441, 0.9102, 0.2305, 0.9141, 0.2217, 0.9033, 0.8291, 0.8652, 0.8096, 0.8721, 0.8135, 0.8281, 0.833, 0.8154, 0.9551, 0.1699, 0.9521, 0.1455, 0.9658, 0.1455, 0.9717, 0.166, 0.7959, 0.8545, 0.8066, 0.8086, 0.8135, 0.8281, 0.8096, 0.8721, 0.2441, 0.9102, 0.2451, 0.9346, 0.2275, 0.9336, 0.2305, 0.9141, 0.2451, 0.9346, 0.2461, 0.9775, 0.2236, 0.9688, 0.2275, 0.9336, 0.8467, 0.01367, 0.8496, 0.03418, 0.834, 0.03906, 0.8359, 0.01367, 0.2568, 0.9062, 0.2627, 0.9287, 0.2451, 0.9346, 0.2441, 0.9102, 0.8496, 0.03418, 0.8535, 0.07422, 0.8379, 0.09277, 0.834, 0.03906, 0.2627, 0.9287, 0.2676, 0.9707, 0.2461, 0.9775, 0.2451, 0.9346, 0.8535, 0.07422, 0.8672, 0.1201, 0.8584, 0.1387, 0.8379, 0.09277, 0.8379, 0.09277, 0.8584, 0.1387, 0.8486, 0.1426, 0.8262, 0.09766, 0.9619, 0.2529, 0.96, 0.2148, 0.9795, 0.2002, 0.9795, 0.2383, 0.96, 0.2148, 0.9551, 0.1699, 0.9717, 0.166, 0.9795, 0.2002, 0.7627, 0.3965, 0.7666, 0.4297, 0.7441, 0.4199, 0.7432, 0.3838, 0.9414, 0.2529, 0.9365, 0.2158, 0.96, 0.2148, 0.9619, 0.2529, 0.915, 0.1992, 0.9199, 0.166, 0.9365, 0.1699, 0.9365, 0.2158, 0.9365, 0.2158, 0.9365, 0.1699, 0.9551, 0.1699, 0.96, 0.2148, 0.9199, 0.166, 0.9248, 0.1455, 0.9375, 0.1445, 0.9365, 0.1699, 0.9365, 0.1699, 0.9375, 0.1445, 0.9521, 0.1455, 0.9551, 0.1699, 0.873, 0.8662, 0.8555, 0.8633, 0.8535, 0.8135, 0.8701, 0.8223, 0.8555, 0.8633, 0.8291, 0.8652, 0.833, 0.8154, 0.8535, 0.8135, 0.8672, 0.918, 0.8545, 0.9229, 0.8574, 0.9033, 0.8721, 0.9004, 0.8721, 0.9004, 0.8574, 0.9033, 0.8555, 0.8633, 0.873, 0.8662, 0.8545, 0.9229, 0.8408, 0.9248, 0.8369, 0.9053, 0.8574, 0.9033, 0.8574, 0.9033, 0.8369, 0.9053, 0.8291, 0.8652, 0.8555, 0.8633, 0.2217, 0.9033, 0.2305, 0.9141, 0.2275, 0.9336, 0.2129, 0.9268, 0.8369, 0.9053, 0.8203, 0.9053, 0.8096, 0.8721, 0.8291, 0.8652, 0.9521, 0.1455, 0.9531, 0.1318, 0.9688, 0.1357, 0.9658, 0.1455, 0.2295, 0.8828, 0.2373, 0.8965, 0.2217, 0.9033, 0.2158, 0.8926, 0.9248, 0.1455, 0.9209, 0.1357, 0.9365, 0.1309, 0.9375, 0.1445, 0.9375, 0.1445, 0.9365, 0.1309, 0.9531, 0.1318, 0.9521, 0.1455, 0.2598, 0.8779, 0.2656, 0.8887, 0.2529, 0.8906, 0.2451, 0.877, 0.2451, 0.877, 0.2529, 0.8906, 0.2373, 0.8965, 0.2295, 0.8828, 0.2656, 0.8887, 0.2676, 0.9014, 0.2568, 0.9062, 0.2529, 0.8906, 0.2529, 0.8906, 0.2568, 0.9062, 0.2441, 0.9102, 0.2373, 0.8965, 0.8926, 0.02344, 0.8838, 0.02637, 0.8701, 0.003906, 0.8799, 0.005859, 0.8838, 0.02637, 0.8662, 0.03125, 0.8584, 0.006836, 0.8701, 0.003906, 0.7627, 0.3965, 0.7744, 0.377, 0.7842, 0.4141, 0.7666, 0.4297, 0.9062, 0.06152, 0.8975, 0.07227, 0.8838, 0.02637, 0.8926, 0.02344, 0.9062, 0.125, 0.8896, 0.1299, 0.876, 0.07812, 0.8975, 0.07227, 0.8975, 0.07227, 0.876, 0.07812, 0.8662, 0.03125, 0.8838, 0.02637, 0.8896, 0.1299, 0.8672, 0.1201, 0.8535, 0.07422, 0.876, 0.07812, 0.876, 0.07812, 0.8535, 0.07422, 0.8496, 0.03418, 0.8662, 0.03125, 0.7432, 0.3838, 0.752, 0.3545, 0.7744, 0.377, 0.7627, 0.3965, 0.752, 0.3545, 0.7646, 0.3369, 0.7842, 0.3633, 0.7744, 0.377, 0.8701, 0.8223, 0.8535, 0.8135, 0.8545, 0.7812, 0.873, 0.8027, 0.7246, 0.376, 0.7305, 0.3447, 0.752, 0.3545, 0.7432, 0.3838, 0.8535, 0.8135, 0.833, 0.8154, 0.8281, 0.7842, 0.8545, 0.7812, 0.7305, 0.3447, 0.7441, 0.3271, 0.7646, 0.3369, 0.752, 0.3545, 0.833, 0.8154, 0.8135, 0.8281, 0.8066, 0.8086, 0.8281, 0.7842, 0.873, 0.165, 0.8486, 0.1426, 0.8584, 0.1387, 0.8848, 0.1592, 0.4053, 0.7578, 0.4648, 0.7588, 0.4648, 0.8203, 0.4053, 0.8203, 0.4121, 0.707, 0.4648, 0.707, 0.4648, 0.7588, 0.4053, 0.7578, 0.8271, 0.7324, 0.7744, 0.7314, 0.7744, 0.6777, 0.8252, 0.6777, 0.8281, 0.6064, 0.8252, 0.6777, 0.7744, 0.6777, 0.7744, 0.6064, 0.8281, 0.4951, 0.8281, 0.6064, 0.7744, 0.6064, 0.7744, 0.4951, 0.8252, 0.4414, 0.8281, 0.4951, 0.7744, 0.4951, 0.7744, 0.4414, 0.2139, 0.09961, 0.0957, 0.09863, 0.1045, 0.0498, 0.2061, 0.0498, 0.1553, 0.8047, 0.1094, 0.8047, 0.1025, 0.7363, 0.1553, 0.7354, 0.0957, 0.5371, 0.003906, 0.5459, 0.01855, 0.501, 0.1016, 0.4873, 0.3057, 0.1094, 0.2139, 0.09961, 0.2061, 0.0498, 0.2881, 0.06445, 0.208, 0.4873, 0.2061, 0.4414, 0.2764, 0.459, 0.291, 0.501, 0.415, 0.3877, 0.4287, 0.4326, 0.3584, 0.415, 0.334, 0.374, 0.5186, 0.5459, 0.6152, 0.5645, 0.5938, 0.6514, 0.5098, 0.6562, 0.6162, 0.06738, 0.5938, 0.09766, 0.5098, 0.07227, 0.5244, 0.003906, 0.5186, 0.4414, 0.6152, 0.4854, 0.6152, 0.5645, 0.5186, 0.5459, 0.1553, 0.8047, 0.2002, 0.8047, 0.209, 0.8682, 0.1553, 0.8682, 0.5938, 0.09766, 0.6045, 0.1582, 0.5166, 0.1406, 0.5098, 0.07227, 0.4648, 0.4414, 0.5186, 0.4414, 0.5186, 0.5459, 0.4648, 0.5459, 0.4648, 0.5459, 0.5186, 0.5459, 0.5098, 0.6562, 0.4648, 0.6562, 0.5977, 0.373, 0.5742, 0.4141, 0.5039, 0.4326, 0.5156, 0.3877, 0.5156, 0.3877, 0.5039, 0.4326, 0.4287, 0.4326, 0.415, 0.3877, 0.6045, 0.1582, 0.6152, 0.2178, 0.5234, 0.209, 0.5166, 0.1406, 0.6152, 0.2178, 0.6162, 0.3281, 0.5244, 0.3379, 0.5234, 0.209, 0.5166, 0.1406, 0.5234, 0.209, 0.4053, 0.21, 0.4121, 0.1406, 0.5234, 0.209, 0.5244, 0.3379, 0.4062, 0.3389, 0.4053, 0.21, 0.4121, 0.1406, 0.4053, 0.21, 0.3145, 0.2188, 0.3252, 0.1592, 0.4053, 0.21, 0.4062, 0.3389, 0.3145, 0.3291, 0.3145, 0.2188, 0.1553, 0.4873, 0.1553, 0.4414, 0.2061, 0.4414, 0.208, 0.4873, 0.1553, 0.7354, 0.1553, 0.666, 0.2139, 0.667, 0.207, 0.7363, 0.1553, 0.666, 0.1553, 0.5371, 0.2139, 0.5371, 0.2139, 0.667, 0.207, 0.7363, 0.2139, 0.667, 0.3057, 0.6562, 0.2949, 0.7158, 0.2139, 0.667, 0.2139, 0.5371, 0.3057, 0.5459, 0.3057, 0.6562, 0.1553, 0.5371, 0.1553, 0.4873, 0.208, 0.4873, 0.2139, 0.5371, 0.5098, 0.6562, 0.5166, 0.707, 0.4648, 0.707, 0.4648, 0.6562, 0.6533, 0.4639, 0.7227, 0.4414, 0.7197, 0.4951, 0.6348, 0.5244, 0.2002, 0.8047, 0.207, 0.7363, 0.2949, 0.7158, 0.2842, 0.7754, 0.6348, 0.5244, 0.7197, 0.4951, 0.7197, 0.6064, 0.6348, 0.5957, 0.624, 0.7363, 0.6377, 0.7041, 0.7207, 0.7324, 0.7148, 0.7734, 0.6348, 0.5957, 0.7197, 0.6064, 0.7227, 0.6777, 0.6533, 0.667, 0.5098, 0.07227, 0.5166, 0.1406, 0.4121, 0.1406, 0.4189, 0.07227, 0.6377, 0.7041, 0.6533, 0.667, 0.7227, 0.6777, 0.7207, 0.7324, 0.4189, 0.07227, 0.4121, 0.1406, 0.3252, 0.1592, 0.335, 0.09961, 0.6045, 0.6895, 0.6152, 0.7266, 0.5234, 0.7578, 0.5166, 0.707, 0.6152, 0.7266, 0.6152, 0.7793, 0.5234, 0.8203, 0.5234, 0.7578, 0.4062, 0.3389, 0.415, 0.3877, 0.334, 0.374, 0.3145, 0.3291, 0.7148, 0.7734, 0.7207, 0.7324, 0.7744, 0.7314, 0.7744, 0.7734, 0.5938, 0.6514, 0.6045, 0.6895, 0.5166, 0.707, 0.5098, 0.6562, 0.7646, 0.02832, 0.7695, 0.06934, 0.7451, 0.08105, 0.7383, 0.05371, 0.499, 0.8926, 0.5059, 0.8613, 0.5195, 0.8701, 0.5186, 0.8955, 0.6826, 0.2051, 0.6953, 0.2168, 0.6797, 0.2217, 0.667, 0.2139, 0.6924, 0.3115, 0.6895, 0.3682, 0.668, 0.3525, 0.667, 0.2988, 0.6709, 0.8809, 0.6904, 0.8857, 0.6826, 0.9092, 0.667, 0.9102, 0.6416, 0.3076, 0.667, 0.2988, 0.668, 0.3525, 0.6504, 0.3633, 0.667, 0.2139, 0.6797, 0.2217, 0.6768, 0.248, 0.6562, 0.2441, 0.6562, 0.2441, 0.6768, 0.248, 0.667, 0.2988, 0.6416, 0.3076, 0.5195, 0.8701, 0.5332, 0.8623, 0.5391, 0.8916, 0.5186, 0.8955, 0.6572, 0.209, 0.667, 0.2139, 0.6562, 0.2441, 0.6426, 0.2373, 0.5186, 0.8955, 0.5391, 0.8916, 0.5439, 0.9473, 0.5195, 0.9414, 0.6426, 0.2373, 0.6562, 0.2441, 0.6416, 0.3076, 0.625, 0.2998, 0.7412, 0.127, 0.7246, 0.1006, 0.7383, 0.05371, 0.7451, 0.08105, 0.625, 0.2998, 0.6416, 0.3076, 0.6504, 0.3633, 0.6357, 0.3564, 0.6807, 0.7822, 0.7012, 0.7998, 0.7002, 0.8457, 0.6777, 0.8262, 0.6777, 0.8262, 0.7002, 0.8457, 0.6904, 0.8857, 0.6709, 0.8809, 0.6318, 0.7988, 0.6562, 0.7812, 0.6494, 0.8262, 0.624, 0.8447, 0.6562, 0.7812, 0.6807, 0.7822, 0.6777, 0.8262, 0.6494, 0.8262, 0.624, 0.8447, 0.6494, 0.8262, 0.6484, 0.8809, 0.6279, 0.8857, 0.6494, 0.8262, 0.6777, 0.8262, 0.6709, 0.8809, 0.6484, 0.8809, 0.6279, 0.8857, 0.6484, 0.8809, 0.6504, 0.9102, 0.6338, 0.9092, 0.6484, 0.8809, 0.6709, 0.8809, 0.667, 0.9102, 0.6504, 0.9102, 0.3711, 0.8594, 0.3594, 0.9014, 0.335, 0.9131, 0.3428, 0.8643, 0.7168, 0.3076, 0.709, 0.3662, 0.6895, 0.3682, 0.6924, 0.3115, 0.6826, 0.9092, 0.6904, 0.8857, 0.7012, 0.8955, 0.6865, 0.9219, 0.3838, 0.8301, 0.3711, 0.8594, 0.3428, 0.8643, 0.3623, 0.8291, 0.709, 0.2148, 0.7168, 0.248, 0.6963, 0.251, 0.6953, 0.2168, 0.7168, 0.248, 0.7168, 0.3076, 0.6924, 0.3115, 0.6963, 0.251, 0.6953, 0.2168, 0.6963, 0.251, 0.6768, 0.248, 0.6797, 0.2217, 0.6963, 0.251, 0.6924, 0.3115, 0.667, 0.2988, 0.6768, 0.248, 0.667, 0.9102, 0.6826, 0.9092, 0.6865, 0.9219, 0.6689, 0.9268, 0.7002, 0.2021, 0.709, 0.2148, 0.6953, 0.2168, 0.6826, 0.2051, 0.6338, 0.9092, 0.6504, 0.9102, 0.6484, 0.9268, 0.6299, 0.9219, 0.6504, 0.9102, 0.667, 0.9102, 0.6689, 0.9268, 0.6484, 0.9268, 0.4922, 0.8525, 0.5029, 0.8379, 0.5205, 0.8486, 0.5059, 0.8613, 0.5029, 0.8379, 0.5166, 0.8291, 0.5332, 0.8398, 0.5205, 0.8486, 0.5059, 0.8613, 0.5205, 0.8486, 0.5332, 0.8623, 0.5195, 0.8701, 0.5205, 0.8486, 0.5332, 0.8398, 0.5439, 0.8545, 0.5332, 0.8623, 0.4717, 0.8652, 0.4824, 0.8467, 0.4922, 0.8525, 0.4795, 0.8799, 0.4795, 0.8799, 0.4922, 0.8525, 0.5059, 0.8613, 0.499, 0.8926, 0.8135, 0.07422, 0.8174, 0.1191, 0.7959, 0.1211, 0.7939, 0.06738, 0.8174, 0.1191, 0.8164, 0.1494, 0.7988, 0.1572, 0.7959, 0.1211, 0.7939, 0.06738, 0.7959, 0.1211, 0.7646, 0.125, 0.7695, 0.06934, 0.4707, 0.9287, 0.4795, 0.8799, 0.499, 0.8926, 0.4941, 0.9443, 0.7695, 0.06934, 0.7646, 0.125, 0.7412, 0.127, 0.7451, 0.08105, 0.4941, 0.9443, 0.499, 0.8926, 0.5186, 0.8955, 0.5195, 0.9414, 0.8174, 0.04492, 0.8135, 0.07422, 0.7939, 0.06738, 0.7959, 0.02441, 0.7959, 0.02441, 0.7939, 0.06738, 0.7695, 0.06934, 0.7646, 0.02832, 0.3594, 0.9014, 0.3721, 0.9258, 0.3457, 0.9502, 0.335, 0.9131, 0.3721, 0.9258, 0.3838, 0.9414, 0.3594, 0.9688, 0.3457, 0.9502, 0.335, 0.9131, 0.3457, 0.9502, 0.3184, 0.9561, 0.3135, 0.918, 0.792, 0.003906, 0.7959, 0.02441, 0.7646, 0.02832, 0.7607, 0.007812, 0.6895, 0.3682, 0.6719, 0.3916, 0.6504, 0.3633, 0.668, 0.3525, 0.7607, 0.007812, 0.7646, 0.02832, 0.7383, 0.05371, 0.7344, 0.03613, 0.8848, 0.1787, 0.8896, 0.208, 0.8672, 0.2178, 0.8584, 0.1992, 0.8662, 0.3066, 0.8584, 0.3301, 0.8467, 0.3242, 0.8496, 0.3037, 0.1738, 0.958, 0.1592, 0.9512, 0.167, 0.9404, 0.1807, 0.9443, 0.915, 0.8408, 0.9189, 0.8906, 0.8984, 0.8779, 0.8955, 0.834, 0.9551, 0.3438, 0.9717, 0.3477, 0.9658, 0.3682, 0.9521, 0.3682, 0.8809, 0.8516, 0.8955, 0.834, 0.8984, 0.8779, 0.8926, 0.8975, 0.1807, 0.9443, 0.167, 0.9404, 0.1641, 0.9209, 0.1816, 0.9199, 0.1816, 0.9199, 0.1641, 0.9209, 0.1611, 0.8857, 0.1826, 0.877, 0.8467, 0.3242, 0.8359, 0.3232, 0.834, 0.2988, 0.8496, 0.3037, 0.1934, 0.9492, 0.1807, 0.9443, 0.1816, 0.9199, 0.1992, 0.9268, 0.8496, 0.3037, 0.834, 0.2988, 0.8379, 0.2451, 0.8535, 0.2637, 0.1992, 0.9268, 0.1816, 0.9199, 0.1826, 0.877, 0.2051, 0.8848, 0.8535, 0.2637, 0.8379, 0.2451, 0.8584, 0.1992, 0.8672, 0.2178, 0.8379, 0.2451, 0.8262, 0.2402, 0.8486, 0.1953, 0.8584, 0.1992, 0.9619, 0.2607, 0.9795, 0.2754, 0.9795, 0.3135, 0.96, 0.2979, 0.96, 0.2979, 0.9795, 0.3135, 0.9717, 0.3477, 0.9551, 0.3438, 0.5908, 0.8623, 0.5703, 0.875, 0.5713, 0.8379, 0.5947, 0.8291, 0.9414, 0.2607, 0.9619, 0.2607, 0.96, 0.2979, 0.9365, 0.2979, 0.915, 0.3145, 0.9365, 0.2979, 0.9365, 0.3438, 0.9199, 0.3477, 0.9365, 0.2979, 0.96, 0.2979, 0.9551, 0.3438, 0.9365, 0.3438, 0.9199, 0.3477, 0.9365, 0.3438, 0.9375, 0.3682, 0.9248, 0.3682, 0.9365, 0.3438, 0.9551, 0.3438, 0.9521, 0.3682, 0.9375, 0.3682, 0.959, 0.8398, 0.9561, 0.8838, 0.9395, 0.8926, 0.9404, 0.8428, 0.9404, 0.8428, 0.9395, 0.8926, 0.9189, 0.8906, 0.915, 0.8408, 0.9531, 0.7881, 0.958, 0.8057, 0.9434, 0.8027, 0.9404, 0.7832, 0.958, 0.8057, 0.959, 0.8398, 0.9404, 0.8428, 0.9434, 0.8027, 0.9404, 0.7832, 0.9434, 0.8027, 0.9219, 0.8008, 0.9258, 0.7812, 0.9434, 0.8027, 0.9404, 0.8428, 0.915, 0.8408, 0.9219, 0.8008, 0.1592, 0.9512, 0.1494, 0.9277, 0.1641, 0.9209, 0.167, 0.9404, 0.9219, 0.8008, 0.915, 0.8408, 0.8955, 0.834, 0.9062, 0.8008, 0.9521, 0.3682, 0.9658, 0.3682, 0.9688, 0.3779, 0.9531, 0.3818, 0.166, 0.9727, 0.1533, 0.9619, 0.1592, 0.9512, 0.1738, 0.958, 0.9248, 0.3682, 0.9375, 0.3682, 0.9365, 0.3828, 0.9209, 0.3779, 0.9375, 0.3682, 0.9521, 0.3682, 0.9531, 0.3818, 0.9365, 0.3828, 0.1963, 0.9766, 0.1816, 0.9775, 0.1895, 0.9639, 0.2021, 0.9668, 0.1816, 0.9775, 0.166, 0.9727, 0.1738, 0.958, 0.1895, 0.9639, 0.2021, 0.9668, 0.1895, 0.9639, 0.1934, 0.9492, 0.2051, 0.9531, 0.1895, 0.9639, 0.1738, 0.958, 0.1807, 0.9443, 0.1934, 0.9492, 0.8926, 0.3135, 0.8799, 0.332, 0.8701, 0.333, 0.8838, 0.3105, 0.8838, 0.3105, 0.8701, 0.333, 0.8584, 0.3301, 0.8662, 0.3066, 0.5908, 0.8623, 0.5947, 0.8291, 0.6123, 0.8438, 0.6025, 0.8818, 0.9062, 0.2764, 0.8926, 0.3135, 0.8838, 0.3105, 0.8975, 0.2646, 0.9062, 0.2119, 0.8975, 0.2646, 0.876, 0.2598, 0.8896, 0.208, 0.8975, 0.2646, 0.8838, 0.3105, 0.8662, 0.3066, 0.876, 0.2598, 0.8896, 0.208, 0.876, 0.2598, 0.8535, 0.2637, 0.8672, 0.2178, 0.876, 0.2598, 0.8662, 0.3066, 0.8496, 0.3037, 0.8535, 0.2637, 0.5703, 0.875, 0.5908, 0.8623, 0.6025, 0.8818, 0.5801, 0.9033, 0.5801, 0.9033, 0.6025, 0.8818, 0.6123, 0.8955, 0.5928, 0.9219, 0.9561, 0.8838, 0.959, 0.9033, 0.9404, 0.9248, 0.9395, 0.8926, 0.5527, 0.8828, 0.5703, 0.875, 0.5801, 0.9033, 0.5586, 0.9131, 0.9395, 0.8926, 0.9404, 0.9248, 0.9141, 0.9219, 0.9189, 0.8906, 0.5586, 0.9131, 0.5801, 0.9033, 0.5928, 0.9219, 0.5713, 0.9307, 0.9189, 0.8906, 0.9141, 0.9219, 0.8926, 0.8975, 0.8984, 0.8779, 0.873, 0.1729, 0.8848, 0.1787, 0.8584, 0.1992, 0.8486, 0.1953, 0.5234, 0.7578, 0.5234, 0.8203, 0.4648, 0.8203, 0.4648, 0.7588, 0.5166, 0.707, 0.5234, 0.7578, 0.4648, 0.7588, 0.4648, 0.707, 0.7207, 0.7324, 0.7227, 0.6777, 0.7744, 0.6777, 0.7744, 0.7314, 0.7197, 0.6064, 0.7744, 0.6064, 0.7744, 0.6777, 0.7227, 0.6777, 0.7197, 0.4951, 0.7744, 0.4951, 0.7744, 0.6064, 0.7197, 0.6064, 0.7227, 0.4414, 0.7744, 0.4414, 0.7744, 0.4951, 0.7197, 0.4951, 0.5244, 0.3379, 0.5156, 0.3877, 0.415, 0.3877, 0.4062, 0.3389, 0.1553, 0.8047, 0.1553, 0.7354, 0.207, 0.7363, 0.2002, 0.8047, 0.2139, 0.5371, 0.208, 0.4873, 0.291, 0.501, 0.3057, 0.5459, 0.6162, 0.3281, 0.5977, 0.373, 0.5156, 0.3877, 0.5244, 0.3379, 0.07715, 0.9141, 0.08008, 0.8975, 0.08398, 0.9014, 0.08301, 0.917, 0.1201, 0.9043, 0.1162, 0.8896, 0.127, 0.8916, 0.1318, 0.9053, 0.7949, 0.3623, 0.7988, 0.3535, 0.8018, 0.3584, 0.7998, 0.3672, 0.8369, 0.373, 0.834, 0.3633, 0.8438, 0.3691, 0.8477, 0.3799, 0.8105, 0.4219, 0.7998, 0.4092, 0.8027, 0.4072, 0.8125, 0.4141, 0.8359, 0.3574, 0.8477, 0.3652, 0.8438, 0.3691, 0.834, 0.3633, 0.7988, 0.3535, 0.8096, 0.3506, 0.8115, 0.3574, 0.8018, 0.3584, 0.8096, 0.3506, 0.8223, 0.3516, 0.8223, 0.3594, 0.8115, 0.3574, 0.8223, 0.3516, 0.8359, 0.3574, 0.834, 0.3633, 0.8223, 0.3594, 0.127, 0.8916, 0.1162, 0.8896, 0.1172, 0.8809, 0.1289, 0.8867, 0.8672, 0.3584, 0.8672, 0.3486, 0.8711, 0.3467, 0.8701, 0.3574, 0.7988, 0.3496, 0.8096, 0.3467, 0.8096, 0.3506, 0.7988, 0.3535, 0.1162, 0.8896, 0.1045, 0.8906, 0.1035, 0.8809, 0.1172, 0.8809, 0.1172, 0.8809, 0.1035, 0.8809, 0.1025, 0.877, 0.1182, 0.8779, 0.8096, 0.3467, 0.8232, 0.3467, 0.8223, 0.3516, 0.8096, 0.3506, 0.1045, 0.8906, 0.09375, 0.8945, 0.08984, 0.8877, 0.1035, 0.8809, 0.1035, 0.8809, 0.08984, 0.8877, 0.08887, 0.8848, 0.1025, 0.877, 0.8232, 0.3467, 0.8379, 0.3535, 0.8359, 0.3574, 0.8223, 0.3516, 0.09375, 0.8945, 0.08398, 0.9014, 0.08008, 0.8975, 0.08984, 0.8877, 0.08984, 0.8877, 0.08008, 0.8975, 0.0791, 0.8965, 0.08887, 0.8848, 0.8379, 0.3535, 0.8496, 0.3623, 0.8477, 0.3652, 0.8359, 0.3574, 0.8477, 0.4229, 0.8369, 0.4297, 0.834, 0.4209, 0.8438, 0.4199, 0.8369, 0.4297, 0.8232, 0.4297, 0.8232, 0.4189, 0.834, 0.4209, 0.8232, 0.4297, 0.8105, 0.4219, 0.8125, 0.4141, 0.8232, 0.4189, 0.0918, 0.9639, 0.1025, 0.9658, 0.09961, 0.9756, 0.08887, 0.9678, 0.9346, 0.6396, 0.9336, 0.6279, 0.9375, 0.625, 0.9375, 0.6387, 0.9375, 0.6387, 0.9375, 0.625, 0.9414, 0.627, 0.9414, 0.6396, 0.1025, 0.9658, 0.1133, 0.9648, 0.1143, 0.9766, 0.09961, 0.9756, 0.09961, 0.9756, 0.1143, 0.9766, 0.1143, 0.9844, 0.09961, 0.9785, 0.2803, 0.9219, 0.2773, 0.9111, 0.2832, 0.9082, 0.2852, 0.9199, 0.1133, 0.9648, 0.125, 0.9609, 0.1279, 0.9697, 0.1143, 0.9766, 0.1143, 0.9766, 0.1279, 0.9697, 0.1289, 0.9717, 0.1143, 0.9844, 0.2773, 0.9111, 0.2793, 0.8926, 0.2832, 0.8926, 0.2832, 0.9082, 0.125, 0.9609, 0.1348, 0.9541, 0.1377, 0.957, 0.1279, 0.9697, 0.2764, 0.8916, 0.2793, 0.877, 0.2812, 0.877, 0.2793, 0.8926, 0.2793, 0.8926, 0.2812, 0.877, 0.2852, 0.8779, 0.2832, 0.8926, 0.834, 0.4209, 0.8369, 0.4053, 0.8477, 0.4062, 0.8438, 0.4199, 0.8369, 0.4053, 0.8379, 0.3877, 0.8486, 0.3926, 0.8477, 0.4062, 0.8379, 0.3877, 0.8369, 0.373, 0.8477, 0.3799, 0.8486, 0.3926, 0.8027, 0.4072, 0.7998, 0.3926, 0.8115, 0.3984, 0.8125, 0.4141, 0.8125, 0.4141, 0.8115, 0.3984, 0.8242, 0.4023, 0.8232, 0.4189, 0.8232, 0.4189, 0.8242, 0.4023, 0.8369, 0.4053, 0.834, 0.4209, 0.7998, 0.3926, 0.7988, 0.3789, 0.8115, 0.3809, 0.8115, 0.3984, 0.8115, 0.3984, 0.8115, 0.3809, 0.8252, 0.3828, 0.8242, 0.4023, 0.8242, 0.4023, 0.8252, 0.3828, 0.8379, 0.3877, 0.8369, 0.4053, 0.7988, 0.3789, 0.7998, 0.3672, 0.8105, 0.3672, 0.8115, 0.3809, 0.8115, 0.3809, 0.8105, 0.3672, 0.8232, 0.3691, 0.8252, 0.3828, 0.8252, 0.3828, 0.8232, 0.3691, 0.8369, 0.373, 0.8379, 0.3877, 0.7998, 0.3672, 0.8018, 0.3584, 0.8115, 0.3574, 0.8105, 0.3672, 0.8105, 0.3672, 0.8115, 0.3574, 0.8223, 0.3594, 0.8232, 0.3691, 0.625, 0.4053, 0.6338, 0.4004, 0.6338, 0.4121, 0.625, 0.4189, 0.7998, 0.4092, 0.7949, 0.3936, 0.7998, 0.3926, 0.8027, 0.4072, 0.7949, 0.3936, 0.793, 0.376, 0.7988, 0.3789, 0.7998, 0.3926, 0.793, 0.376, 0.7949, 0.3623, 0.7998, 0.3672, 0.7988, 0.3789, 0.1348, 0.9541, 0.1357, 0.9375, 0.1416, 0.9395, 0.1377, 0.957, 0.8672, 0.4258, 0.8652, 0.4121, 0.8682, 0.4131, 0.8711, 0.4277, 0.8711, 0.4277, 0.8682, 0.4131, 0.8711, 0.4111, 0.873, 0.4258, 0.1357, 0.9375, 0.1348, 0.9219, 0.1416, 0.9189, 0.1416, 0.9395, 0.8652, 0.4121, 0.8643, 0.3936, 0.8672, 0.3936, 0.8682, 0.4131, 0.8682, 0.4131, 0.8672, 0.3936, 0.8701, 0.3936, 0.8711, 0.4111, 0.1348, 0.9219, 0.1318, 0.9053, 0.1367, 0.9004, 0.1416, 0.9189, 0.8643, 0.3936, 0.8652, 0.374, 0.8691, 0.373, 0.8672, 0.3936, 0.8672, 0.3936, 0.8691, 0.373, 0.8721, 0.374, 0.8701, 0.3936, 0.1318, 0.9053, 0.127, 0.8916, 0.1289, 0.8867, 0.1367, 0.9004, 0.8652, 0.374, 0.8672, 0.3584, 0.8701, 0.3574, 0.8691, 0.373, 0.8691, 0.373, 0.8701, 0.3574, 0.873, 0.3584, 0.8721, 0.374, 0.125, 0.9609, 0.125, 0.9443, 0.1357, 0.9375, 0.1348, 0.9541, 0.125, 0.9443, 0.123, 0.9238, 0.1348, 0.9219, 0.1357, 0.9375, 0.123, 0.9238, 0.1201, 0.9043, 0.1318, 0.9053, 0.1348, 0.9219, 0.0918, 0.9639, 0.08691, 0.9492, 0.09863, 0.9502, 0.1025, 0.9658, 0.1025, 0.9658, 0.09863, 0.9502, 0.1123, 0.9482, 0.1133, 0.9648, 0.1133, 0.9648, 0.1123, 0.9482, 0.125, 0.9443, 0.125, 0.9609, 0.08691, 0.9492, 0.08398, 0.9326, 0.0957, 0.9297, 0.09863, 0.9502, 0.09863, 0.9502, 0.0957, 0.9297, 0.1094, 0.9268, 0.1123, 0.9482, 0.1123, 0.9482, 0.1094, 0.9268, 0.123, 0.9238, 0.125, 0.9443, 0.08398, 0.9326, 0.08301, 0.917, 0.09375, 0.9102, 0.0957, 0.9297, 0.0957, 0.9297, 0.09375, 0.9102, 0.1064, 0.9062, 0.1094, 0.9268, 0.1094, 0.9268, 0.1064, 0.9062, 0.1201, 0.9043, 0.123, 0.9238, 0.08301, 0.917, 0.08398, 0.9014, 0.09375, 0.8945, 0.09375, 0.9102, 0.09375, 0.9102, 0.09375, 0.8945, 0.1045, 0.8906, 0.1064, 0.9062, 0.1064, 0.9062, 0.1045, 0.8906, 0.1162, 0.8896, 0.1201, 0.9043, 0.08887, 0.9678, 0.08203, 0.9531, 0.08691, 0.9492, 0.0918, 0.9639, 0.08203, 0.9531, 0.07715, 0.9336, 0.08398, 0.9326, 0.08691, 0.9492, 0.07715, 0.9336, 0.07715, 0.9141, 0.08301, 0.917, 0.08398, 0.9326, 0.8438, 0.4199, 0.8477, 0.4062, 0.8525, 0.4102, 0.8477, 0.4229, 0.9414, 0.6396, 0.9395, 0.6562, 0.9365, 0.6562, 0.9375, 0.6387, 0.9375, 0.6387, 0.9365, 0.6562, 0.9336, 0.6572, 0.9346, 0.6396, 0.8477, 0.4062, 0.8486, 0.3926, 0.8555, 0.3926, 0.8525, 0.4102, 0.9395, 0.6562, 0.9395, 0.6758, 0.9365, 0.6768, 0.9365, 0.6562, 0.9365, 0.6562, 0.9365, 0.6768, 0.9336, 0.6768, 0.9336, 0.6572, 0.8486, 0.3926, 0.8477, 0.3799, 0.8525, 0.377, 0.8555, 0.3926, 0.9395, 0.6758, 0.9414, 0.6934, 0.9385, 0.6953, 0.9365, 0.6768, 0.9365, 0.6768, 0.9385, 0.6953, 0.9355, 0.6934, 0.9336, 0.6768, 0.8477, 0.3799, 0.8438, 0.3691, 0.8477, 0.3652, 0.8525, 0.377, 0.8525, 0.377, 0.8477, 0.3652, 0.8496, 0.3623, 0.8555, 0.375, 0.9385, 0.6953, 0.9414, 0.707, 0.9385, 0.7061, 0.9355, 0.6934, 0.003906, 0.9473, 0.009766, 0.9443, 0.01074, 0.96, 0.006836, 0.9639, 0.04688, 0.957, 0.05859, 0.9561, 0.05371, 0.9697, 0.04297, 0.9717, 0.9346, 0.5088, 0.9395, 0.5039, 0.9414, 0.5127, 0.9395, 0.5176, 0.9766, 0.498, 0.9883, 0.4912, 0.9844, 0.502, 0.9736, 0.5078, 0.9502, 0.4492, 0.9521, 0.457, 0.9424, 0.4639, 0.9404, 0.4619, 0.9766, 0.5137, 0.9736, 0.5078, 0.9844, 0.502, 0.9873, 0.5059, 0.9395, 0.5176, 0.9414, 0.5127, 0.9521, 0.5137, 0.9492, 0.5205, 0.9492, 0.5205, 0.9521, 0.5137, 0.9629, 0.5117, 0.9629, 0.5195, 0.9629, 0.5195, 0.9629, 0.5117, 0.9736, 0.5078, 0.9766, 0.5137, 0.05371, 0.9697, 0.05664, 0.9746, 0.04492, 0.9805, 0.04297, 0.9717, 0.8848, 0.415, 0.8887, 0.416, 0.8887, 0.4277, 0.8848, 0.4248, 0.9395, 0.5215, 0.9395, 0.5176, 0.9492, 0.5205, 0.9492, 0.5244, 0.04297, 0.9717, 0.04492, 0.9805, 0.03027, 0.9805, 0.03223, 0.9707, 0.04492, 0.9805, 0.04492, 0.9834, 0.03027, 0.9844, 0.03027, 0.9805, 0.9492, 0.5244, 0.9492, 0.5205, 0.9629, 0.5195, 0.9639, 0.5244, 0.03223, 0.9707, 0.03027, 0.9805, 0.01758, 0.9736, 0.02051, 0.9668, 0.03027, 0.9805, 0.03027, 0.9844, 0.01562, 0.9766, 0.01758, 0.9736, 0.9639, 0.5244, 0.9629, 0.5195, 0.9766, 0.5137, 0.9785, 0.5176, 0.02051, 0.9668, 0.01758, 0.9736, 0.006836, 0.9639, 0.01074, 0.96, 0.01758, 0.9736, 0.01562, 0.9766, 0.005859, 0.9648, 0.006836, 0.9639, 0.9785, 0.5176, 0.9766, 0.5137, 0.9873, 0.5059, 0.9893, 0.5088, 0.9873, 0.4482, 0.9844, 0.4512, 0.9736, 0.4502, 0.9775, 0.4414, 0.9775, 0.4414, 0.9736, 0.4502, 0.9629, 0.4521, 0.9639, 0.4414, 0.9639, 0.4414, 0.9629, 0.4521, 0.9521, 0.457, 0.9502, 0.4492, 0.01855, 0.8975, 0.01562, 0.8926, 0.02734, 0.8857, 0.0293, 0.8955, 0.9346, 0.6006, 0.9375, 0.6025, 0.9375, 0.6162, 0.9336, 0.6133, 0.9375, 0.6025, 0.9414, 0.6016, 0.9414, 0.6133, 0.9375, 0.6162, 0.0293, 0.8955, 0.02734, 0.8857, 0.04102, 0.8848, 0.04102, 0.8965, 0.02734, 0.8857, 0.02637, 0.8828, 0.04102, 0.877, 0.04102, 0.8848, 0.2969, 0.877, 0.3018, 0.8789, 0.3008, 0.8906, 0.2939, 0.8877, 0.04102, 0.8965, 0.04102, 0.8848, 0.05469, 0.8916, 0.05176, 0.9004, 0.04102, 0.8848, 0.04102, 0.877, 0.05566, 0.8896, 0.05469, 0.8916, 0.2939, 0.8877, 0.3008, 0.8906, 0.3008, 0.9062, 0.2959, 0.9062, 0.05176, 0.9004, 0.05469, 0.8916, 0.06543, 0.9043, 0.06152, 0.9072, 0.293, 0.9072, 0.2959, 0.9062, 0.2988, 0.9219, 0.2959, 0.9219, 0.2959, 0.9062, 0.3008, 0.9062, 0.3018, 0.9209, 0.2988, 0.9219, 0.9736, 0.4502, 0.9844, 0.4512, 0.9873, 0.4648, 0.9766, 0.4658, 0.9766, 0.4658, 0.9873, 0.4648, 0.9893, 0.4785, 0.9785, 0.4834, 0.9785, 0.4834, 0.9893, 0.4785, 0.9883, 0.4912, 0.9766, 0.498, 0.9424, 0.4639, 0.9521, 0.457, 0.9512, 0.4727, 0.9404, 0.4785, 0.9521, 0.457, 0.9629, 0.4521, 0.9639, 0.4688, 0.9512, 0.4727, 0.9629, 0.4521, 0.9736, 0.4502, 0.9766, 0.4658, 0.9639, 0.4688, 0.9404, 0.4785, 0.9512, 0.4727, 0.9512, 0.4902, 0.9395, 0.4922, 0.9512, 0.4727, 0.9639, 0.4688, 0.9648, 0.4873, 0.9512, 0.4902, 0.9639, 0.4688, 0.9766, 0.4658, 0.9785, 0.4834, 0.9648, 0.4873, 0.9395, 0.4922, 0.9512, 0.4902, 0.9512, 0.5039, 0.9395, 0.5039, 0.9512, 0.4902, 0.9648, 0.4873, 0.9639, 0.502, 0.9512, 0.5039, 0.9648, 0.4873, 0.9785, 0.4834, 0.9766, 0.498, 0.9639, 0.502, 0.9395, 0.5039, 0.9512, 0.5039, 0.9521, 0.5137, 0.9414, 0.5127, 0.9512, 0.5039, 0.9639, 0.502, 0.9629, 0.5117, 0.9521, 0.5137, 0.6416, 0.4131, 0.6426, 0.4004, 0.6514, 0.4072, 0.6514, 0.4189, 0.9404, 0.4619, 0.9424, 0.4639, 0.9404, 0.4785, 0.9355, 0.4775, 0.9355, 0.4775, 0.9404, 0.4785, 0.9395, 0.4922, 0.9336, 0.4951, 0.9336, 0.4951, 0.9395, 0.4922, 0.9395, 0.5039, 0.9346, 0.5088, 0.06152, 0.9072, 0.06543, 0.9043, 0.06836, 0.9219, 0.06348, 0.9238, 0.8848, 0.3477, 0.8887, 0.3467, 0.8857, 0.3604, 0.8828, 0.3623, 0.8887, 0.3467, 0.8916, 0.3477, 0.8887, 0.3623, 0.8857, 0.3604, 0.06348, 0.9238, 0.06836, 0.9219, 0.06836, 0.9424, 0.0625, 0.9395, 0.8828, 0.3623, 0.8857, 0.3604, 0.8848, 0.3799, 0.8818, 0.3809, 0.8857, 0.3604, 0.8887, 0.3623, 0.8877, 0.3809, 0.8848, 0.3799, 0.0625, 0.9395, 0.06836, 0.9424, 0.06348, 0.9609, 0.05859, 0.9561, 0.8818, 0.3809, 0.8848, 0.3799, 0.8867, 0.4004, 0.8828, 0.3994, 0.8848, 0.3799, 0.8877, 0.3809, 0.8896, 0.3994, 0.8867, 0.4004, 0.05859, 0.9561, 0.06348, 0.9609, 0.05664, 0.9746, 0.05371, 0.9697, 0.8828, 0.3994, 0.8867, 0.4004, 0.8887, 0.416, 0.8848, 0.415, 0.8867, 0.4004, 0.8896, 0.3994, 0.8916, 0.415, 0.8887, 0.416, 0.05176, 0.9004, 0.06152, 0.9072, 0.06348, 0.9238, 0.05176, 0.917, 0.05176, 0.917, 0.06348, 0.9238, 0.0625, 0.9395, 0.0498, 0.9375, 0.0498, 0.9375, 0.0625, 0.9395, 0.05859, 0.9561, 0.04688, 0.957, 0.01855, 0.8975, 0.0293, 0.8955, 0.02637, 0.9111, 0.01367, 0.9121, 0.0293, 0.8955, 0.04102, 0.8965, 0.03906, 0.9131, 0.02637, 0.9111, 0.04102, 0.8965, 0.05176, 0.9004, 0.05176, 0.917, 0.03906, 0.9131, 0.01367, 0.9121, 0.02637, 0.9111, 0.02344, 0.9316, 0.01074, 0.9287, 0.02637, 0.9111, 0.03906, 0.9131, 0.03711, 0.9346, 0.02344, 0.9316, 0.03906, 0.9131, 0.05176, 0.917, 0.0498, 0.9375, 0.03711, 0.9346, 0.01074, 0.9287, 0.02344, 0.9316, 0.02148, 0.9512, 0.009766, 0.9443, 0.02344, 0.9316, 0.03711, 0.9346, 0.03418, 0.9551, 0.02148, 0.9512, 0.03711, 0.9346, 0.0498, 0.9375, 0.04688, 0.957, 0.03418, 0.9551, 0.009766, 0.9443, 0.02148, 0.9512, 0.02051, 0.9668, 0.01074, 0.96, 0.02148, 0.9512, 0.03418, 0.9551, 0.03223, 0.9707, 0.02051, 0.9668, 0.03418, 0.9551, 0.04688, 0.957, 0.04297, 0.9717, 0.03223, 0.9707, 0.01562, 0.8926, 0.01855, 0.8975, 0.01367, 0.9121, 0.008789, 0.9082, 0.008789, 0.9082, 0.01367, 0.9121, 0.01074, 0.9287, 0.003906, 0.9277, 0.003906, 0.9277, 0.01074, 0.9287, 0.009766, 0.9443, 0.003906, 0.9473, 0.9844, 0.4512, 0.9873, 0.4482, 0.9932, 0.4609, 0.9873, 0.4648, 0.9414, 0.6016, 0.9375, 0.6025, 0.9365, 0.585, 0.9395, 0.584, 0.9375, 0.6025, 0.9346, 0.6006, 0.9336, 0.584, 0.9365, 0.585, 0.9873, 0.4648, 0.9932, 0.4609, 0.9961, 0.4785, 0.9893, 0.4785, 0.9395, 0.584, 0.9365, 0.585, 0.9365, 0.5635, 0.9395, 0.5645, 0.9365, 0.585, 0.9336, 0.584, 0.9336, 0.5645, 0.9365, 0.5635, 0.9893, 0.4785, 0.9961, 0.4785, 0.9932, 0.4941, 0.9883, 0.4912, 0.9395, 0.5645, 0.9365, 0.5635, 0.9385, 0.5449, 0.9414, 0.5469, 0.9365, 0.5635, 0.9336, 0.5645, 0.9355, 0.5469, 0.9385, 0.5449, 0.9883, 0.4912, 0.9932, 0.4941, 0.9873, 0.5059, 0.9844, 0.502, 0.9932, 0.4941, 0.9961, 0.4961, 0.9893, 0.5088, 0.9873, 0.5059, 0.9385, 0.5449, 0.9355, 0.5469, 0.9385, 0.5352, 0.9414, 0.5332])
me_cube.materials.append(mat_material)
me_cube.use_remesh_preserve_volume = False
me_cube.use_remesh_preserve_attributes = False
me_cube.use_mirror_x = True
me_cube.use_mirror_vertex_groups = False
me_cube.update()
arm_armature = bpy.data.armatures.new('Armature')  # bones are not reproduced

# ---- objects
ob_cube = bpy.data.objects.new('Cube', me_cube)
ob_armature = bpy.data.objects.new('Armature', arm_armature)

# ---- transforms, parenting, visibility, modifiers, constraints
ob_cube.parent = ob_armature
ob_cube.location = (0.0, 0.0, 0.0)
ob_cube.lock_rotations_4d = False
ob_cube.empty_display_type = 'ARROWS'
ob_cube.lineart.crease_threshold = 0.0
ob_cube.use_mesh_mirror_x = True
_vg = ob_cube.vertex_groups.new(name='Hips')
for _i, _w in zip([0, 1, 2, 3, 4, 5, 6, 7, 8, 9, 10, 11, 12, 14, 15, 16, 17, 18, 19, 20, 21, 22, 23, 24, 25, 26, 27, 28, 29, 30, 31, 32, 33, 34, 35, 37, 38, 39, 40, 41, 42, 43, 156, 157, 159, 160, 161, 162, 163, 165, 166, 167, 168, 169, 170, 171, 172, 173, 174, 175, 176, 177, 178, 179, 181, 182, 183, 184, 185, 186, 187, 188, 189, 190, 191, 192, 193, 194, 195, 196, 197, 198, 199, 201, 202, 203, 204, 205, 206, 207, 320, 321, 322, 323, 324, 325, 326, 327, 328, 329, 330, 331, 332, 333, 334, 335, 336, 337, 338, 339, 340, 341, 342, 343, 344, 345, 346, 347, 348, 349, 350, 351, 352, 353, 354, 355, 356, 357, 358, 359, 360, 361, 362, 363, 364, 365, 366, 367, 368, 369, 370, 371, 372, 373, 374, 375, 376, 377, 378, 379, 380, 381, 382, 383, 384, 385, 386, 387, 388, 389, 390, 391, 392, 393, 394, 395, 396, 397, 398, 399, 400, 401, 402, 403, 404, 405, 406, 407, 408, 409, 410, 411, 412, 413, 414, 415, 416, 417, 418, 419, 420, 421, 422, 423, 424, 425, 426, 427, 428, 429, 430, 431, 432, 433, 434, 435, 436, 437, 438, 439, 440, 441, 442, 443, 444, 445, 446, 447, 448, 449, 450, 451, 452, 453, 454, 455, 456, 457, 458, 459, 460, 461, 462, 463, 464, 465, 466, 467, 468, 469, 470, 471, 472, 473, 474, 475, 476, 477, 478, 479, 480, 481, 482, 483, 484, 485, 486, 487, 488, 489, 490, 491, 492, 493, 494, 495, 496, 497, 498, 499, 500, 501, 502, 503, 504, 505, 506, 507, 508, 509, 510, 511, 512, 513, 514, 515], [0.8227, 0.1972, 0.1064, 0.05045, 0.2338, 0.7725, 0.5118, 0.1044, 0.09958, 0.07354, 0.6776, 0.2756, 0.2662, 0.8291, 0.8243, 0.3409, 0.8622, 0.1965, 0.5157, 0.754, 0.4304, 0.5475, 0.8107, 0.6097, 0.2618, 0.6826, 0.2425, 0.7781, 0.3922, 0.5222, 0.1055, 0.01375, 0.1277, 0.1343, 0.01699, 0.1389, 0.05374, 0.1534, 0.7181, 0.2472, 0.02998, 0.1645, 0.1725, 0.06809, 0.8667, 0.3378, 0.8127, 0.5182, 0.1005, 0.04071, 0.7204, 0.2435, 0.8227, 0.1966, 0.1064, 0.05047, 0.2336, 0.7725, 0.5115, 0.1044, 0.09958, 0.07354, 0.6776, 0.2756, 0.8243, 0.3407, 0.8621, 0.1965, 0.5155, 0.7539, 0.4303, 0.5473, 0.8107, 0.6096, 0.2618, 0.6826, 0.2425, 0.7781, 0.3919, 0.5222, 0.1055, 0.1343, 0.01702, 0.1389, 0.05374, 0.1534, 0.7181, 0.2472, 0.03007, 0.1645, 0.4986, 0.4969, 0.4956, 0.4966, 0.4981, 0.4968, 0.4948, 0.4965, 0.4966, 0.4972, 0.4978, 0.499, 0.4977, 0.4972, 0.4968, 0.4967, 0.4967, 0.4964, 0.496, 0.4956, 0.4935, 0.4931, 0.4939, 0.4965, 0.4964, 0.4965, 0.4963, 0.496, 0.4951, 0.4972, 0.4964, 0.4957, 0.4966, 0.4967, 0.4967, 0.497, 0.4974, 0.4982, 0.4993, 0.4996, 0.4991, 0.4969, 0.4969, 0.4969, 0.4966, 0.4967, 0.4968, 0.4966, 0.4967, 0.4968, 0.4966, 0.4967, 0.4968, 0.4959, 0.4966, 0.4973, 0.4951, 0.4964, 0.4976, 0.4953, 0.4964, 0.4974, 0.4998, 0.5006, 0.5002, 0.4979, 0.4983, 0.4982, 0.4972, 0.4973, 0.4973, 0.496, 0.4966, 0.4973, 0.4964, 0.4967, 0.4969, 0.4966, 0.4967, 0.4968, 0.4931, 0.4915, 0.493, 0.4953, 0.4948, 0.4952, 0.4961, 0.496, 0.4961, 0.4981, 0.4974, 0.4967, 0.4972, 0.497, 0.4966, 0.4969, 0.4968, 0.4966, 0.4986, 0.4969, 0.4956, 0.4965, 0.4981, 0.4968, 0.4948, 0.4965, 0.4965, 0.4971, 0.4977, 0.499, 0.4977, 0.4972, 0.4968, 0.4967, 0.4967, 0.4964, 0.496, 0.4956, 0.4935, 0.493, 0.4939, 0.4964, 0.4964, 0.4964, 0.4963, 0.496, 0.4951, 0.4972, 0.4964, 0.4956, 0.4966, 0.4967, 0.4967, 0.497, 0.4974, 0.4982, 0.4993, 0.4996, 0.4991, 0.4969, 0.4969, 0.4969, 0.4966, 0.4967, 0.4967, 0.4966, 0.4967, 0.4967, 0.4966, 0.4967, 0.4968, 0.4958, 0.4966, 0.4973, 0.4951, 0.4964, 0.4976, 0.4953, 0.4964, 0.4973, 0.4997, 0.5006, 0.5002, 0.4979, 0.4983, 0.4982, 0.4972, 0.4973, 0.4973, 0.496, 0.4966, 0.4973, 0.4964, 0.4966, 0.4969, 0.4965, 0.4967, 0.4968, 0.4931, 0.4915, 0.493, 0.4952, 0.4948, 0.4952, 0.4961, 0.496, 0.4961, 0.4981, 0.4974, 0.4967, 0.4972, 0.4969, 0.4966, 0.4969, 0.4968, 0.4966]): _vg.add([_i], _w, 'REPLACE')
_vg = ob_cube.vertex_groups.new(name='Spine')
for _i, _w in zip([0, 2, 3, 5, 6, 7, 8, 9, 10, 11, 14, 15, 17, 18, 19, 20, 22, 24, 25, 26, 27, 28, 33, 34, 36, 37, 38, 39, 40, 41, 43, 157, 159, 164, 165, 166, 167, 168, 170, 171, 173, 174, 175, 176, 177, 178, 179, 181, 183, 184, 185, 186, 188, 190, 191, 192, 193, 194, 198, 200, 201, 202, 203, 204, 205, 207], [0.06354, 0.4689, 0.07828, 0.02339, 0.01169, 0.3929, 0.2154, 0.5122, 0.1901, 0.4853, 0.09103, 0.09173, 0.04626, 0.04045, 0.00984, 0.07095, 0.04757, 0.07028, 0.1827, 0.1398, 0.4473, 0.1092, 0.5171, 0.5131, 0.08281, 0.4221, 0.5319, 0.1964, 0.1781, 0.5309, 0.4797, 0.5164, 0.0432, 0.04554, 0.5463, 0.1793, 0.5372, 0.06354, 0.4689, 0.0783, 0.02339, 0.01166, 0.3929, 0.2154, 0.5122, 0.1901, 0.4853, 0.09173, 0.04625, 0.04048, 0.009832, 0.07095, 0.04754, 0.07028, 0.1827, 0.1398, 0.4473, 0.1092, 0.5131, 0.08281, 0.4221, 0.5319, 0.1964, 0.1781, 0.5309, 0.4797]): _vg.add([_i], _w, 'REPLACE')
_vg = ob_cube.vertex_groups.new(name='UpperLeg.L')
for _i, _w in zip([0, 1, 4, 5, 6, 10, 12, 14, 15, 16, 17, 18, 19, 20, 21, 22, 23, 24, 25, 26, 27, 28, 29, 30, 31, 39, 100, 101, 102, 103, 108, 109, 110, 111, 112, 113, 114, 115, 134, 135, 136, 137, 141, 148, 150, 152, 153, 154, 155, 156, 159, 160, 161, 162, 163, 168, 169, 172, 173, 174, 182, 183, 185, 186, 187, 188, 189, 190, 195, 196, 197], [0.06594, 0.7233, 0.636, 0.1412, 0.3767, 0.0107, 0.5464, 0.002867, 0.01312, 0.466, 0.05135, 0.06454, 0.1912, 0.1028, 0.4674, 0.2821, 0.1304, 0.1411, 0.05739, 0.06307, 0.00346, 0.04069, 0.4144, 0.1983, 0.02416, 0.01021, 0.193, 0.08375, 0.1684, 0.1701, 0.3594, 0.3586, 0.1886, 0.161, 0.1816, 0.2771, 0.3459, 0.3434, 0.02601, 0.007214, 0.03011, 0.04616, 0.003167, 0.02449, 0.0349, 0.8388, 0.8505, 0.9108, 0.8843, 0.6817, 0.04282, 0.5584, 0.1256, 0.1905, 0.016, 0.02161, 0.1149, 0.4568, 0.06381, 0.1404, 0.3459, 0.0353, 0.06411, 0.0295, 0.3883, 0.0858, 0.1085, 0.03892, 0.1144, 0.1473, 0.003268]): _vg.add([_i], _w, 'REPLACE')
_vg = ob_cube.vertex_groups.new(name='LowerLeg.L')
for _i, _w in zip([100, 101, 102, 103, 104, 105, 106, 107, 108, 109, 110, 111, 112, 113, 114, 115, 116, 117, 118, 119, 120, 121, 122, 123, 124, 125, 126, 127, 128, 129, 130, 131, 132, 133, 134, 135, 136, 137, 138, 139, 140, 141, 142, 143, 144, 145, 146, 147, 148, 149, 150, 151, 152, 153, 154, 155], [0.807, 0.9162, 0.8316, 0.8299, 0.9989, 0.9988, 0.9986, 0.9992, 0.6406, 0.6414, 0.8114, 0.839, 0.8184, 0.7229, 0.6541, 0.6566, 0.9962, 0.9783, 0.9928, 0.9992, 0.9992, 0.9991, 0.999, 0.999, 0.9992, 0.9991, 0.9991, 0.9991, 0.9842, 0.9977, 0.9968, 0.9843, 0.9968, 0.9968, 0.962, 0.9714, 0.9599, 0.9519, 0.9962, 0.9959, 0.9965, 0.9734, 0.9966, 0.9778, 0.9995, 0.9995, 0.9996, 0.9995, 0.9628, 0.996, 0.9575, 0.9961, 0.1612, 0.1495, 0.08918, 0.1157]): _vg.add([_i], _w, 'REPLACE')
_vg = ob_cube.vertex_groups.new(name='UpperLeg.R')
for _i, _w in zip([4, 12, 16, 21, 30, 156, 160, 162, 168, 169, 172, 173, 174, 182, 184, 185, 186, 187, 188, 189, 190, 191, 192, 194, 195, 196, 264, 265, 266, 267, 272, 273, 274, 275, 276, 277, 278, 279, 298, 299, 300, 301, 305, 312, 314, 316, 317, 318, 319], [0.06365, 0.07456, 0.04904, 0.04373, 0.004359, 0.09667, 0.06297, 0.03907, 0.02345, 0.6254, 0.2431, 0.08679, 0.2548, 0.1698, 0.03942, 0.138, 0.06912, 0.126, 0.2084, 0.02886, 0.1035, 0.03213, 0.03712, 0.004524, 0.3173, 0.07826, 0.1928, 0.08336, 0.1686, 0.1699, 0.3592, 0.3584, 0.1884, 0.1607, 0.1811, 0.2768, 0.3457, 0.3433, 0.02576, 0.006904, 0.03042, 0.04634, 0.003043, 0.02468, 0.0349, 0.8382, 0.8495, 0.9123, 0.8841]): _vg.add([_i], _w, 'REPLACE')
_vg = ob_cube.vertex_groups.new(name='LowerLeg.R')
for _i, _w in zip([264, 265, 266, 267, 268, 269, 270, 271, 272, 273, 274, 275, 276, 277, 278, 279, 280, 281, 282, 283, 284, 285, 286, 287, 288, 289, 290, 291, 292, 293, 294, 295, 296, 297, 298, 299, 300, 301, 302, 303, 304, 305, 306, 307, 308, 309, 310, 311, 312, 313, 314, 315, 316, 317, 318, 319], [0.8072, 0.9166, 0.8314, 0.8301, 0.9989, 0.9988, 0.9986, 0.9992, 0.6408, 0.6416, 0.8116, 0.8393, 0.8189, 0.7232, 0.6543, 0.6567, 0.9962, 0.9782, 0.9928, 0.9992, 0.9992, 0.9991, 0.999, 0.999, 0.9993, 0.9991, 0.9991, 0.9991, 0.9842, 0.9977, 0.9968, 0.9844, 0.9968, 0.9968, 0.9621, 0.9715, 0.9598, 0.9518, 0.9962, 0.9959, 0.9965, 0.9735, 0.9966, 0.9779, 0.9995, 0.9995, 0.9996, 0.9995, 0.9627, 0.9959, 0.9575, 0.9961, 0.1618, 0.1505, 0.08772, 0.1159]): _vg.add([_i], _w, 'REPLACE')
_vg = ob_cube.vertex_groups.new(name='Chest')
for _i, _w in zip([2, 3, 7, 8, 9, 10, 11, 14, 15, 25, 26, 27, 28, 33, 34, 36, 37, 38, 39, 40, 41, 43, 157, 158, 164, 165, 166, 167, 170, 171, 175, 176, 177, 178, 179, 181, 191, 192, 193, 194, 198, 200, 201, 202, 203, 204, 205, 207, 320, 321, 322, 323, 324, 325, 326, 327, 328, 329, 330, 331, 332, 333, 334, 335, 336, 337, 338, 339, 340, 341, 342, 343, 344, 345, 346, 347, 348, 349, 350, 351, 352, 353, 354, 355, 356, 357, 358, 359, 360, 361, 362, 363, 364, 365, 366, 367, 368, 369, 370, 371, 372, 373, 374, 375, 376, 377, 378, 379, 380, 381, 382, 383, 384, 385, 386, 387, 388, 389, 390, 391, 392, 393, 394, 395, 396, 397, 398, 399, 400, 401, 402, 403, 404, 405, 406, 407, 408, 409, 410, 411, 412, 413, 414, 415, 416, 417, 418, 419, 420, 421, 422, 423, 424, 425, 426, 427, 428, 429, 430, 431, 432, 433, 434, 435, 436, 437, 438, 439, 440, 441, 442, 443, 444, 445, 446, 447, 448, 449, 450, 451, 452, 453, 454, 455, 456, 457, 458, 459, 460, 461, 462, 463, 464, 465, 466, 467, 468, 469, 470, 471, 472, 473, 474, 475, 476, 477, 478, 479, 480, 481, 482, 483, 484, 485, 486, 487, 488, 489, 490, 491, 492, 493, 494, 495, 496, 497, 498, 499, 500, 501, 502, 503, 504, 505, 506, 507, 508, 509, 510, 511, 512, 513, 514, 515], [0.2849, 0.04375, 0.1907, 0.1158, 0.3085, 0.05909, 0.1516, 0.006827, 0.007236, 0.07206, 0.03491, 0.1299, 0.01789, 0.2934, 0.2861, 0.09107, 0.2297, 0.1716, 0.09554, 0.05559, 0.166, 0.2555, 0.3138, 0.02071, 0.2341, 0.1757, 0.05601, 0.1681, 0.2849, 0.04377, 0.1907, 0.1158, 0.3085, 0.05909, 0.1516, 0.007236, 0.07206, 0.03491, 0.1299, 0.01789, 0.2861, 0.09106, 0.2297, 0.1716, 0.09554, 0.05559, 0.166, 0.2555, 0.1926, 0.1935, 0.1938, 0.1937, 0.193, 0.1935, 0.1944, 0.1936, 0.1933, 0.193, 0.1928, 0.1927, 0.1932, 0.1934, 0.1936, 0.1936, 0.1936, 0.1938, 0.1941, 0.1944, 0.194, 0.1939, 0.1937, 0.1937, 0.1937, 0.1937, 0.1937, 0.1937, 0.194, 0.1935, 0.1939, 0.1942, 0.1936, 0.1936, 0.1935, 0.1934, 0.1932, 0.1928, 0.1922, 0.1921, 0.1925, 0.1935, 0.1935, 0.1935, 0.1936, 0.1936, 0.1935, 0.1936, 0.1936, 0.1936, 0.1936, 0.1936, 0.1936, 0.1931, 0.1929, 0.1926, 0.1931, 0.1928, 0.1926, 0.1939, 0.1935, 0.1931, 0.1923, 0.1919, 0.1921, 0.193, 0.1929, 0.193, 0.1933, 0.1933, 0.1934, 0.1936, 0.1934, 0.1931, 0.1936, 0.1935, 0.1934, 0.1936, 0.1935, 0.1935, 0.1961, 0.1959, 0.1944, 0.1944, 0.1944, 0.194, 0.1939, 0.1939, 0.1938, 0.1931, 0.1934, 0.1937, 0.1935, 0.1936, 0.1938, 0.1936, 0.1936, 0.1937, 0.1926, 0.1935, 0.1938, 0.1937, 0.193, 0.1935, 0.1944, 0.1936, 0.1933, 0.193, 0.1928, 0.1927, 0.1932, 0.1934, 0.1936, 0.1936, 0.1936, 0.1938, 0.1941, 0.1944, 0.194, 0.1938, 0.1937, 0.1937, 0.1937, 0.1937, 0.1937, 0.1937, 0.194, 0.1935, 0.1939, 0.1942, 0.1936, 0.1936, 0.1935, 0.1934, 0.1932, 0.1928, 0.1922, 0.1921, 0.1925, 0.1935, 0.1935, 0.1935, 0.1936, 0.1936, 0.1935, 0.1936, 0.1936, 0.1936, 0.1936, 0.1936, 0.1936, 0.1931, 0.1929, 0.1926, 0.1931, 0.1928, 0.1926, 0.1939, 0.1935, 0.1931, 0.1923, 0.1919, 0.1921, 0.193, 0.1929, 0.193, 0.1933, 0.1933, 0.1933, 0.1936, 0.1933, 0.1931, 0.1936, 0.1935, 0.1934, 0.1936, 0.1935, 0.1935, 0.1961, 0.1959, 0.1944, 0.1944, 0.1944, 0.194, 0.1939, 0.1939, 0.1938, 0.1931, 0.1934, 0.1937, 0.1935, 0.1936, 0.1938, 0.1936, 0.1936, 0.1937]): _vg.add([_i], _w, 'REPLACE')
_vg = ob_cube.vertex_groups.new(name='Shoulder.L')
for _i, _w in zip([1, 2, 3, 4, 6, 7, 8, 9, 10, 11, 12, 13, 16, 18, 19, 20, 22, 24, 25, 26, 27, 29, 30, 31, 32, 33, 34, 35, 36, 37, 38, 39, 41, 42, 43, 44, 45, 46, 47, 52, 53, 54, 55, 56, 57, 58, 59, 75, 78, 79, 80, 81, 85, 87, 92, 94, 96, 97, 98, 99, 157, 158, 162, 163, 164, 165, 170, 171, 172, 175, 176, 177, 180, 182, 184, 185, 191, 195, 196, 197, 199, 200, 201, 202, 203, 206, 320, 321, 322, 323, 324, 325, 326, 327, 328, 329, 330, 331, 332, 333, 334, 335, 336, 337, 338, 339, 340, 341, 342, 343, 344, 345, 346, 347, 348, 349, 350, 351, 352, 353, 354, 355, 356, 357, 358, 359, 360, 361, 362, 363, 364, 365, 366, 367, 368, 369, 370, 371, 372, 373, 374, 375, 376, 377, 378, 379, 380, 381, 382, 383, 384, 385, 386, 387, 388, 389, 390, 391, 392, 393, 394, 395, 396, 397, 398, 399, 400, 401, 402, 403, 404, 405, 406, 407, 408, 409, 410, 411, 412, 413, 414, 415, 416, 417], [0.0301, 0.1082, 0.7727, 0.02487, 0.04003, 0.2602, 0.5013, 0.0688, 0.01746, 0.0597, 0.06077, 0.8678, 0.09485, 0.6447, 0.2212, 0.02865, 0.08398, 0.1364, 0.4001, 0.06186, 0.1387, 0.126, 0.1881, 0.754, 0.7037, 0.007761, 0.03019, 0.8643, 0.6947, 0.1726, 0.1752, 0.4934, 0.01101, 0.9028, 0.07433, 0.3057, 0.2557, 0.09879, 0.1747, 0.1961, 0.2624, 0.715, 0.7434, 0.4152, 0.3651, 0.2796, 0.1896, 0.02147, 0.04908, 0.05456, 0.008472, 0.02864, 0.08542, 0.06637, 0.001226, 0.01731, 0.9022, 0.7984, 0.9374, 0.8489, 0.05068, 0.7122, 0.1465, 0.609, 0.3737, 0.1192, 0.004906, 0.07882, 0.002199, 0.05045, 0.07381, 0.02202, 0.1826, 0.0534, 0.06227, 0.0303, 0.03134, 0.01153, 0.0879, 0.2079, 0.1999, 0.1348, 0.003869, 0.07155, 0.04411, 0.002987, 0.2849, 0.2856, 0.2867, 0.2858, 0.2848, 0.2857, 0.2868, 0.2859, 0.2862, 0.2858, 0.2854, 0.2845, 0.2851, 0.2854, 0.2857, 0.2857, 0.2857, 0.2859, 0.286, 0.2861, 0.2886, 0.2892, 0.2884, 0.2859, 0.2859, 0.2859, 0.286, 0.2862, 0.2868, 0.2853, 0.2857, 0.2861, 0.2858, 0.2858, 0.2857, 0.2856, 0.2854, 0.2848, 0.2845, 0.2843, 0.2845, 0.2856, 0.2856, 0.2856, 0.2858, 0.2858, 0.2857, 0.2858, 0.2857, 0.2857, 0.2858, 0.2857, 0.2857, 0.2869, 0.2863, 0.2857, 0.2878, 0.2867, 0.2857, 0.2869, 0.2862, 0.2856, 0.284, 0.2836, 0.2838, 0.285, 0.2848, 0.2849, 0.2855, 0.2854, 0.2854, 0.2861, 0.2856, 0.2853, 0.2859, 0.2858, 0.2856, 0.2859, 0.2858, 0.2857, 0.2869, 0.2888, 0.2887, 0.2864, 0.2869, 0.2868, 0.286, 0.2861, 0.2861, 0.285, 0.2853, 0.2857, 0.2854, 0.2855, 0.2857, 0.2856, 0.2856, 0.2857]): _vg.add([_i], _w, 'REPLACE')
_vg = ob_cube.vertex_groups.new(name='Arm.L')
for _i, _w in zip([44, 45, 46, 47, 48, 49, 50, 51, 52, 53, 54, 55, 56, 57, 58, 59, 60, 61, 62, 63, 64, 65, 66, 67, 68, 69, 70, 71, 72, 73, 74, 75, 76, 77, 78, 79, 80, 81, 82, 83, 84, 85, 86, 87, 88, 89, 90, 91, 92, 93, 94, 95, 96, 97, 98, 99], [0.6943, 0.7443, 0.9012, 0.8253, 0.9988, 0.998, 0.9987, 0.9994, 0.8039, 0.7376, 0.285, 0.2566, 0.5848, 0.6349, 0.7204, 0.8104, 0.9967, 0.9839, 0.9935, 0.9998, 0.9994, 0.9992, 0.999, 0.999, 0.9993, 0.999, 0.9984, 0.9985, 0.9807, 0.9987, 0.9938, 0.9643, 0.9962, 0.9949, 0.9505, 0.9454, 0.9708, 0.9607, 0.9967, 0.9965, 0.9912, 0.9146, 0.9919, 0.9336, 0.9995, 0.9994, 0.9996, 0.9994, 0.9744, 0.9967, 0.9663, 0.997, 0.09785, 0.2016, 0.06264, 0.1511]): _vg.add([_i], _w, 'REPLACE')
_vg = ob_cube.vertex_groups.new(name='Shoulder.R')
for _i, _w in zip([3, 7, 8, 9, 12, 13, 16, 18, 30, 31, 32, 33, 35, 36, 38, 39, 157, 158, 162, 163, 164, 165, 169, 170, 171, 172, 174, 175, 176, 177, 178, 179, 180, 182, 184, 185, 186, 188, 190, 191, 192, 193, 195, 196, 197, 198, 199, 200, 201, 202, 203, 205, 206, 207, 208, 209, 210, 211, 216, 217, 218, 219, 220, 221, 222, 223, 239, 242, 243, 244, 245, 249, 251, 256, 258, 260, 261, 262, 263, 418, 419, 420, 421, 422, 423, 424, 425, 426, 427, 428, 429, 430, 431, 432, 433, 434, 435, 436, 437, 438, 439, 440, 441, 442, 443, 444, 445, 446, 447, 448, 449, 450, 451, 452, 453, 454, 455, 456, 457, 458, 459, 460, 461, 462, 463, 464, 465, 466, 467, 468, 469, 470, 471, 472, 473, 474, 475, 476, 477, 478, 479, 480, 481, 482, 483, 484, 485, 486, 487, 488, 489, 490, 491, 492, 493, 494, 495, 496, 497, 498, 499, 500, 501, 502, 503, 504, 505, 506, 507, 508, 509, 510, 511, 512, 513, 514, 515], [0.02895, 0.02529, 0.04858, 0.01352, 0.03127, 0.06774, 0.01401, 0.003087, 0.04359, 0.08032, 0.2342, 0.002974, 0.07059, 0.1057, 0.06169, 0.008606, 0.04289, 0.2238, 0.08655, 0.2346, 0.3337, 0.1088, 0.01974, 0.1027, 0.7333, 0.006719, 0.03102, 0.2474, 0.4768, 0.06455, 0.01348, 0.05664, 0.753, 0.07342, 0.6089, 0.2012, 0.02297, 0.07705, 0.1274, 0.3821, 0.05817, 0.1323, 0.112, 0.147, 0.6264, 0.02512, 0.7349, 0.6657, 0.1648, 0.1653, 0.4756, 0.007095, 0.8878, 0.07057, 0.3062, 0.2558, 0.09882, 0.1744, 0.1964, 0.2629, 0.7151, 0.7434, 0.4152, 0.365, 0.2794, 0.1894, 0.02152, 0.04881, 0.05449, 0.008627, 0.029, 0.08566, 0.06651, 0.001118, 0.01707, 0.9021, 0.7984, 0.9375, 0.8489, 0.2849, 0.2856, 0.2867, 0.2858, 0.2849, 0.2857, 0.2868, 0.2859, 0.2862, 0.2858, 0.2855, 0.2845, 0.2852, 0.2855, 0.2857, 0.2857, 0.2858, 0.2859, 0.286, 0.2861, 0.2886, 0.2893, 0.2885, 0.2859, 0.2859, 0.2859, 0.286, 0.2862, 0.2868, 0.2854, 0.2857, 0.2861, 0.2858, 0.2858, 0.2858, 0.2856, 0.2854, 0.2848, 0.2845, 0.2844, 0.2845, 0.2857, 0.2857, 0.2856, 0.2858, 0.2858, 0.2858, 0.2858, 0.2858, 0.2857, 0.2858, 0.2858, 0.2857, 0.287, 0.2863, 0.2857, 0.2878, 0.2867, 0.2858, 0.2869, 0.2863, 0.2857, 0.284, 0.2836, 0.2839, 0.2851, 0.2849, 0.2849, 0.2855, 0.2854, 0.2854, 0.2861, 0.2857, 0.2853, 0.286, 0.2858, 0.2857, 0.2859, 0.2858, 0.2858, 0.2869, 0.2888, 0.2888, 0.2864, 0.2869, 0.2868, 0.2861, 0.2862, 0.2862, 0.285, 0.2854, 0.2857, 0.2854, 0.2856, 0.2857, 0.2856, 0.2857, 0.2858]): _vg.add([_i], _w, 'REPLACE')
_vg = ob_cube.vertex_groups.new(name='Arm.R')
for _i, _w in zip([208, 209, 210, 211, 212, 213, 214, 215, 216, 217, 218, 219, 220, 221, 222, 223, 224, 225, 226, 227, 228, 229, 230, 231, 232, 233, 234, 235, 236, 237, 238, 239, 240, 241, 242, 243, 244, 245, 246, 247, 248, 249, 250, 251, 252, 253, 254, 255, 256, 257, 258, 259, 260, 261, 262, 263], [0.6938, 0.7442, 0.9012, 0.8256, 0.9987, 0.998, 0.9987, 0.9994, 0.8036, 0.7371, 0.2849, 0.2566, 0.5848, 0.635, 0.7206, 0.8106, 0.9967, 0.9839, 0.9937, 0.9998, 0.9994, 0.9992, 0.999, 0.999, 0.9993, 0.999, 0.9984, 0.9985, 0.9805, 0.9986, 0.9938, 0.9642, 0.9962, 0.9949, 0.9506, 0.9455, 0.9707, 0.9605, 0.9966, 0.9965, 0.9912, 0.9143, 0.9919, 0.9335, 0.9995, 0.9994, 0.9996, 0.9994, 0.9744, 0.9967, 0.9665, 0.9971, 0.09794, 0.2016, 0.06252, 0.1511]): _vg.add([_i], _w, 'REPLACE')
_m = ob_cube.modifiers.new('Armature', 'ARMATURE')
_m.object = ob_armature
_m = ob_cube.modifiers.new('Subdivision', 'SUBSURF')
_m.render_levels = 1
ob_armature.location = (0.0, 0.0, 0.0)

# ---- collection membership
col_collection.objects.link(ob_cube)
col_collection.objects.link(ob_armature)

# ---- scene / render settings (as saved in the file)
scene.frame_start = 1; scene.frame_end = 250; scene.frame_set(1)
scene.render.engine = 'BLENDER_EEVEE_NEXT'
scene.cycles.sampling_pattern = 'TABULATED_SOBOL'
scene.cycles.use_light_tree = False
scene.view_settings.view_transform = 'Filmic'
bpy.context.view_layer.update()

# ---- added for rendering (the .blend has no active camera and no usable light): camera, sun
cam_auto = bpy.data.cameras.new('AutoCamera')
cam_auto.lens = 50.0
cam_auto.sensor_width = 36.0
cam_auto.clip_end = 1000.0
ob_auto_camera = bpy.data.objects.new('AutoCamera', cam_auto)
scene.collection.objects.link(ob_auto_camera)
ob_auto_camera.location = (5.93998, -6.75665, 4.76138)
ob_auto_camera.rotation_euler = (1.09748, -7.21219e-08, 0.694738)
scene.camera = ob_auto_camera
light_auto_sun = bpy.data.lights.new('AutoSun', 'SUN')
light_auto_sun.energy = 3.0
light_auto_sun.angle = 0.0523599
ob_auto_sun = bpy.data.objects.new('AutoSun', light_auto_sun)
scene.collection.objects.link(ob_auto_sun)
ob_auto_sun.rotation_euler = (0.872665, 0.174533, 0.523599)
bpy.context.view_layer.update()
